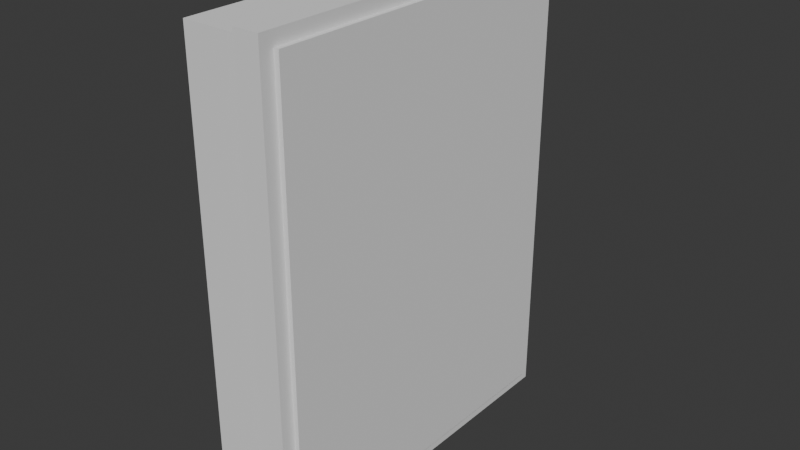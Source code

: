 # Source: electic_breaker_rigged_notexture_.blend  (saved by Blender 4.2.66; exported with 4.5.12 LTS)
import bpy
from mathutils import Matrix  # noqa: F401  (used for matrix-valued properties, if any)

bpy.ops.wm.read_factory_settings(use_empty=True)
scene = bpy.context.scene
scene.name = 'Scene'

# ---- collections
col_collection = bpy.data.collections.new('Collection'); scene.collection.children.link(col_collection)

# ---- world
world_world = bpy.data.worlds.new('World'); scene.world = world_world
world_world.use_nodes = True; world_world.node_tree.nodes.clear()
_N = world_world.node_tree.nodes; _L = world_world.node_tree.links
n0 = _N.new('ShaderNodeOutputWorld'); n0.name = 'World Output'; n0.location = (300, 300)
n1 = _N.new('ShaderNodeBackground'); n1.name = 'Background'; n1.location = (10, 300)
n1.inputs[0].default_value = (0.05088, 0.05088, 0.05088, 1.0)
_L.new(n1.outputs[0], n0.inputs[0])
n0.is_active_output = True
world_world.color = (0.05088, 0.05088, 0.05088)
world_world.sun_shadow_jitter_overblur = 0.0

# ---- meshes
me_cube_002 = bpy.data.meshes.new('Cube.002')
me_cube_002.from_pydata([(-0.04157, -0.5933, -0.7734), (-0.04157, -0.5933, 0.7734), (-0.04157, 0.5933, -0.7734), (-0.04157, 0.5933, 0.7734), (0.04157, -0.5488, -0.7289), (0.04157, -0.5488, 0.7289), (0.04157, 0.5488, -0.7289), (0.04157, 0.5488, 0.7289), (-0.04157, 0.5672, -0.7473), (-0.04157, -0.5672, -0.7473), (-0.04157, -0.5672, 0.7473), (-0.04157, 0.5672, 0.7473), (-0.04157, 0.5933, -0.7734), (-0.04157, -0.5933, -0.7734), (-0.04157, -0.5933, 0.7734), (-0.04157, 0.5933, 0.7734), (-0.2434, 0.5672, -0.7473), (-0.2434, -0.5672, -0.7473), (-0.2434, -0.5672, 0.7473), (-0.2434, 0.5672, 0.7473), (0.04157, 0.5933, 0.7734), (0.04157, 0.5933, -0.7734), (0.04157, -0.5933, -0.7734), (0.04157, -0.5933, 0.7734), (0.05822, 0.5488, 0.7289), (0.05822, 0.5488, -0.7289), (0.05822, -0.5488, -0.7289), (0.05822, -0.5488, 0.7289)], [], [(3, 2, 12, 15), (2, 3, 20, 21), (6, 7, 24, 25), (22, 23, 1, 0), (2, 21, 22, 0), (20, 3, 1, 23), (9, 10, 18, 17), (0, 1, 14, 13), (1, 3, 15, 14), (2, 0, 13, 12), (9, 8, 12, 13), (10, 9, 13, 14), (11, 10, 14, 15), (8, 11, 15, 12), (17, 18, 19, 16), (10, 11, 19, 18), (8, 9, 17, 16), (11, 8, 16, 19), (7, 6, 21, 20), (6, 4, 22, 21), (5, 7, 20, 23), (4, 5, 23, 22), (25, 24, 27, 26), (5, 4, 26, 27), (4, 6, 25, 26), (7, 5, 27, 24)])
_uv = me_cube_002.uv_layers.new(name='UVMap')
_uv.uv.foreach_set('vector', [0.0, 0.0, 0.0, 0.0, 0.0, 0.0, 0.0, 0.0, 0.375, 0.25, 0.625, 0.25, 0.625, 0.5, 0.375, 0.5, 0.3822, 0.5094, 0.6178, 0.5094, 0.6178, 0.5094, 0.3822, 0.5094, 0.375, 0.75, 0.625, 0.75, 0.625, 1.0, 0.375, 1.0, 0.125, 0.5, 0.375, 0.5, 0.375, 0.75, 0.125, 0.75, 0.625, 0.5, 0.875, 0.5, 0.875, 0.75, 0.625, 0.75, 0.3792, 0.005501, 0.6208, 0.005501, 0.6208, 0.005501, 0.3792, 0.005501, 0.0, 0.0, 0.0, 0.0, 0.0, 0.0, 0.0, 0.0, 0.875, 0.75, 0.875, 0.5, 0.875, 0.5, 0.875, 0.75, 0.125, 0.5, 0.125, 0.75, 0.125, 0.75, 0.125, 0.5, 0.3792, 0.005501, 0.3792, 0.2445, 0.375, 0.25, 0.375, 0.0, 0.6208, 0.005501, 0.3792, 0.005501, 0.375, 0.0, 0.625, 0.0, 0.6208, 0.2445, 0.6208, 0.005501, 0.625, 0.0, 0.625, 0.25, 0.3792, 0.2445, 0.6208, 0.2445, 0.625, 0.25, 0.375, 0.25, 0.3792, 0.005501, 0.6208, 0.005501, 0.6208, 0.2445, 0.3792, 0.2445, 0.6208, 0.005501, 0.6208, 0.2445, 0.6208, 0.2445, 0.6208, 0.005501, 0.3792, 0.2445, 0.3792, 0.005501, 0.3792, 0.005501, 0.3792, 0.2445, 0.6208, 0.2445, 0.3792, 0.2445, 0.3792, 0.2445, 0.6208, 0.2445, 0.6178, 0.5094, 0.3822, 0.5094, 0.375, 0.5, 0.625, 0.5, 0.3822, 0.5094, 0.3822, 0.7406, 0.375, 0.75, 0.375, 0.5, 0.6178, 0.7406, 0.6178, 0.5094, 0.625, 0.5, 0.625, 0.75, 0.3822, 0.7406, 0.6178, 0.7406, 0.625, 0.75, 0.375, 0.75, 0.3822, 0.5094, 0.6178, 0.5094, 0.6178, 0.7406, 0.3822, 0.7406, 0.6178, 0.7406, 0.3822, 0.7406, 0.3822, 0.7406, 0.6178, 0.7406, 0.3822, 0.7406, 0.3822, 0.5094, 0.3822, 0.5094, 0.3822, 0.7406, 0.6178, 0.5094, 0.6178, 0.7406, 0.6178, 0.7406, 0.6178, 0.5094])
me_cube_002.update()
me_cube_003 = bpy.data.meshes.new('Cube.003')
me_cube_003.from_pydata([(0.06932, -0.1518, -0.0002696), (0.0566, -0.1329, -0.0002696), (0.06798, -0.1518, -0.01385), (0.0555, -0.1329, -0.01137), (0.06402, -0.1518, -0.02692), (0.05226, -0.1329, -0.02205), (0.05759, -0.1518, -0.03896), (0.04701, -0.1329, -0.03189), (0.04893, -0.1518, -0.04951), (0.03993, -0.1329, -0.04051), (0.03837, -0.1518, -0.05817), (0.0313, -0.1329, -0.04759), (0.02634, -0.1518, -0.0646), (0.02147, -0.1329, -0.05285), (0.01327, -0.1518, -0.06857), (0.01079, -0.1329, -0.05609), (-0.0003129, -0.1518, -0.0699), (-0.0003129, -0.1329, -0.05718), (-0.0139, -0.1518, -0.06857), (-0.01142, -0.1329, -0.05609), (-0.02696, -0.1518, -0.0646), (-0.02209, -0.1329, -0.05285), (-0.039, -0.1518, -0.05817), (-0.03193, -0.1329, -0.04759), (-0.04955, -0.1518, -0.04951), (-0.04055, -0.1329, -0.04051), (-0.05821, -0.1518, -0.03896), (-0.04763, -0.1329, -0.03189), (-0.06465, -0.1518, -0.02692), (-0.05289, -0.1329, -0.02205), (-0.06861, -0.1518, -0.01385), (-0.05613, -0.1329, -0.01137), (-0.06995, -0.1518, -0.0002696), (-0.05722, -0.1329, -0.0002696), (-0.06861, -0.1518, 0.01332), (-0.05613, -0.1329, 0.01083), (-0.06465, -0.1518, 0.02638), (-0.05289, -0.1329, 0.02151), (-0.05821, -0.1518, 0.03842), (-0.04763, -0.1329, 0.03135), (-0.04955, -0.1518, 0.04897), (-0.04055, -0.1329, 0.03997), (-0.039, -0.1518, 0.05763), (-0.03193, -0.1329, 0.04705), (-0.02696, -0.1518, 0.06406), (-0.02209, -0.1329, 0.05231), (-0.0139, -0.1518, 0.06803), (-0.01142, -0.1329, 0.05555), (-0.0003129, -0.1518, 0.06937), (-0.0003129, -0.1329, 0.05664), (0.01327, -0.1518, 0.06803), (0.01079, -0.1329, 0.05555), (0.02634, -0.1518, 0.06406), (0.02147, -0.1329, 0.05231), (0.03837, -0.1518, 0.05763), (0.0313, -0.1329, 0.04705), (0.04893, -0.1518, 0.04897), (0.03993, -0.1329, 0.03997), (0.05759, -0.1518, 0.03842), (0.04701, -0.1329, 0.03135), (0.06402, -0.1518, 0.02638), (0.05226, -0.1329, 0.02151), (0.06798, -0.1518, 0.01332), (0.0555, -0.1329, 0.01083), (0.06798, -0.1329, -0.01385), (0.06932, -0.1329, -0.0002696), (0.06402, -0.1329, -0.02692), (0.05759, -0.1329, -0.03896), (0.04893, -0.1329, -0.04951), (0.03837, -0.1329, -0.05817), (0.02634, -0.1329, -0.0646), (0.01327, -0.1329, -0.06857), (-0.0003129, -0.1329, -0.0699), (-0.0139, -0.1329, -0.06857), (-0.02696, -0.1329, -0.0646), (-0.039, -0.1329, -0.05817), (-0.04955, -0.1329, -0.04951), (-0.05821, -0.1329, -0.03896), (-0.06465, -0.1329, -0.02692), (-0.06861, -0.1329, -0.01385), (-0.06995, -0.1329, -0.0002696), (-0.06861, -0.1329, 0.01332), (-0.06465, -0.1329, 0.02638), (-0.05821, -0.1329, 0.03842), (-0.04955, -0.1329, 0.04897), (-0.039, -0.1329, 0.05763), (-0.02696, -0.1329, 0.06406), (-0.0139, -0.1329, 0.06803), (-0.0003129, -0.1329, 0.06937), (0.01327, -0.1329, 0.06803), (0.02634, -0.1329, 0.06406), (0.03837, -0.1329, 0.05763), (0.04893, -0.1329, 0.04897), (0.05759, -0.1329, 0.03842), (0.06402, -0.1329, 0.02638), (0.06798, -0.1329, 0.01332), (0.05175, -0.1049, -0.01063), (0.05277, -0.1049, -0.0002696), (0.04873, -0.1049, -0.02058), (0.04382, -0.1049, -0.02976), (0.03722, -0.1049, -0.0378), (0.02918, -0.1049, -0.04441), (0.02, -0.1049, -0.04931), (0.01004, -0.1049, -0.05233), (-0.0003129, -0.1049, -0.05335), (-0.01067, -0.1049, -0.05233), (-0.02063, -0.1049, -0.04931), (-0.0298, -0.1049, -0.04441), (-0.03785, -0.1049, -0.0378), (-0.04445, -0.1049, -0.02976), (-0.04935, -0.1049, -0.02058), (-0.05237, -0.1049, -0.01063), (-0.05339, -0.1049, -0.0002696), (-0.05237, -0.1049, 0.01009), (-0.04935, -0.1049, 0.02004), (-0.04445, -0.1049, 0.02922), (-0.03785, -0.1049, 0.03726), (-0.0298, -0.1049, 0.04387), (-0.02063, -0.1049, 0.04877), (-0.01067, -0.1049, 0.05179), (-0.0003129, -0.1049, 0.05281), (0.01004, -0.1049, 0.05179), (0.02, -0.1049, 0.04877), (0.02918, -0.1049, 0.04387), (0.03722, -0.1049, 0.03726), (0.04382, -0.1049, 0.02922), (0.04873, -0.1049, 0.02004), (0.05175, -0.1049, 0.01009), (0.0555, -0.1049, -0.01137), (0.0566, -0.1049, -0.0002696), (0.05226, -0.1049, -0.02205), (0.04701, -0.1049, -0.03189), (0.03993, -0.1049, -0.04051), (0.0313, -0.1049, -0.04759), (0.02147, -0.1049, -0.05285), (0.01079, -0.1049, -0.05609), (-0.0003129, -0.1049, -0.05718), (-0.01142, -0.1049, -0.05609), (-0.02209, -0.1049, -0.05285), (-0.03193, -0.1049, -0.04759), (-0.04055, -0.1049, -0.04051), (-0.04763, -0.1049, -0.03189), (-0.05289, -0.1049, -0.02205), (-0.05613, -0.1049, -0.01137), (-0.05722, -0.1049, -0.0002696), (-0.05613, -0.1049, 0.01083), (-0.05289, -0.1049, 0.02151), (-0.04763, -0.1049, 0.03135), (-0.04055, -0.1049, 0.03997), (-0.03193, -0.1049, 0.04705), (-0.02209, -0.1049, 0.05231), (-0.01142, -0.1049, 0.05555), (-0.0003129, -0.1049, 0.05664), (0.01079, -0.1049, 0.05555), (0.02147, -0.1049, 0.05231), (0.0313, -0.1049, 0.04705), (0.03993, -0.1049, 0.03997), (0.04701, -0.1049, 0.03135), (0.05226, -0.1049, 0.02151), (0.0555, -0.1049, 0.01083), (0.01457, -6.557e-07, -0.003229), (0.01486, -6.557e-07, -0.0002696), (0.0137, -6.557e-07, -0.006076), (0.0123, -6.557e-07, -0.008698), (0.01042, -6.557e-07, -0.011), (0.008116, -6.557e-07, -0.01288), (0.005493, -6.557e-07, -0.01429), (0.002647, -6.557e-07, -0.01515), (-0.0003129, -6.557e-07, -0.01544), (-0.003273, -6.557e-07, -0.01515), (-0.006119, -6.557e-07, -0.01429), (-0.008742, -6.557e-07, -0.01288), (-0.01104, -6.557e-07, -0.011), (-0.01293, -6.557e-07, -0.008698), (-0.01433, -6.557e-07, -0.006076), (-0.01519, -6.557e-07, -0.003229), (-0.01548, -6.557e-07, -0.0002696), (-0.01519, -6.557e-07, 0.00269), (-0.01433, -6.557e-07, 0.005536), (-0.01293, -6.557e-07, 0.008159), (-0.01104, -6.557e-07, 0.01046), (-0.008742, -6.557e-07, 0.01235), (-0.006119, -6.557e-07, 0.01375), (-0.003273, -6.557e-07, 0.01461), (-0.0003129, -6.557e-07, 0.0149), (0.002647, -6.557e-07, 0.01461), (0.005493, -6.557e-07, 0.01375), (0.008116, -6.557e-07, 0.01235), (0.01042, -6.557e-07, 0.01046), (0.0123, -6.557e-07, 0.008159), (0.0137, -6.557e-07, 0.005536), (0.01457, -6.557e-07, 0.00269), (0.05175, -0.03082, -0.01063), (0.05277, -0.03082, -0.0002696), (0.04873, -0.03082, -0.02058), (0.04382, -0.03082, -0.02976), (0.03722, -0.03082, -0.0378), (0.02918, -0.03082, -0.04441), (0.02, -0.03082, -0.04931), (0.01004, -0.03082, -0.05233), (-0.0003129, -0.03082, -0.05335), (-0.01067, -0.03082, -0.05233), (-0.02063, -0.03082, -0.04931), (-0.0298, -0.03082, -0.04441), (-0.03785, -0.03082, -0.0378), (-0.04445, -0.03082, -0.02976), (-0.04935, -0.03082, -0.02058), (-0.05237, -0.03082, -0.01063), (-0.05339, -0.03082, -0.0002696), (-0.05237, -0.03082, 0.01009), (-0.04935, -0.03082, 0.02004), (-0.04445, -0.03082, 0.02922), (-0.03785, -0.03082, 0.03726), (-0.0298, -0.03082, 0.04387), (-0.02063, -0.03082, 0.04877), (-0.01067, -0.03082, 0.05179), (-0.0003129, -0.03082, 0.05281), (0.01004, -0.03082, 0.05179), (0.02, -0.03082, 0.04877), (0.02918, -0.03082, 0.04387), (0.03722, -0.03082, 0.03726), (0.04382, -0.03082, 0.02922), (0.04873, -0.03082, 0.02004), (0.05175, -0.03082, 0.01009), (-0.0001227, -0.08929, 0.06552), (-0.0001227, -0.08929, 0.02698), (-0.003883, -0.08892, 0.06552), (-0.003883, -0.08892, 0.02698), (-0.007498, -0.08782, 0.06552), (-0.007498, -0.08782, 0.02698), (-0.01083, -0.08604, 0.06552), (-0.01083, -0.08604, 0.02698), (-0.01375, -0.08365, 0.06552), (-0.01375, -0.08365, 0.02698), (-0.01615, -0.08073, 0.06552), (-0.01615, -0.08073, 0.02698), (-0.01793, -0.07739, 0.06552), (-0.01793, -0.07739, 0.02698), (-0.01903, -0.07378, 0.06552), (-0.01903, -0.07378, 0.02698), (-0.0194, -0.07002, 0.06552), (-0.0194, -0.07002, 0.02698), (-0.01903, -0.06626, 0.06552), (-0.01903, -0.06626, 0.02698), (-0.01793, -0.06264, 0.06552), (-0.01793, -0.06264, 0.02698), (-0.01615, -0.05931, 0.06552), (-0.01615, -0.05931, 0.02698), (-0.01375, -0.05639, 0.06552), (-0.01375, -0.05639, 0.02698), (-0.01083, -0.05399, 0.06552), (-0.01083, -0.05399, 0.02698), (-0.007498, -0.05221, 0.06552), (-0.007498, -0.05221, 0.02698), (-0.003883, -0.05111, 0.06552), (-0.003883, -0.05111, 0.02698), (-0.0001227, -0.05074, 0.06552), (-0.0001227, -0.05074, 0.02698), (0.003637, -0.05111, 0.06552), (0.003637, -0.05111, 0.02698), (0.007253, -0.05221, 0.06552), (0.007253, -0.05221, 0.02698), (0.01058, -0.05399, 0.06552), (0.01058, -0.05399, 0.02698), (0.01351, -0.05639, 0.06552), (0.01351, -0.05639, 0.02698), (0.0159, -0.05931, 0.06552), (0.0159, -0.05931, 0.02698), (0.01768, -0.06264, 0.06552), (0.01768, -0.06264, 0.02698), (0.01878, -0.06626, 0.06552), (0.01878, -0.06626, 0.02698), (0.01915, -0.07002, 0.06552), (0.01915, -0.07002, 0.02698), (0.01878, -0.07378, 0.06552), (0.01878, -0.07378, 0.02698), (0.01768, -0.07739, 0.06552), (0.01768, -0.07739, 0.02698), (0.0159, -0.08073, 0.06552), (0.0159, -0.08073, 0.02698), (0.01351, -0.08365, 0.06552), (0.01351, -0.08365, 0.02698), (0.01058, -0.08604, 0.06552), (0.01058, -0.08604, 0.02698), (0.007253, -0.08782, 0.06552), (0.007253, -0.08782, 0.02698), (0.003637, -0.08892, 0.06552), (0.003637, -0.08892, 0.02698), (-0.0001227, -0.08929, 0.06552), (-0.003883, -0.08892, 0.06552), (-0.007498, -0.08782, 0.06552), (-0.01083, -0.08604, 0.06552), (-0.01375, -0.08365, 0.06552), (-0.01615, -0.08073, 0.06552), (-0.01793, -0.07739, 0.06552), (-0.01903, -0.07378, 0.06552), (-0.0194, -0.07002, 0.06552), (-0.01903, -0.06626, 0.06552), (-0.01793, -0.06264, 0.06552), (-0.01615, -0.05931, 0.06552), (-0.01375, -0.05639, 0.06552), (-0.01083, -0.05399, 0.06552), (-0.007498, -0.05221, 0.06552), (-0.003883, -0.05111, 0.06552), (-0.0001227, -0.05074, 0.06552), (0.003637, -0.05111, 0.06552), (0.007253, -0.05221, 0.06552), (0.01058, -0.05399, 0.06552), (0.01351, -0.05639, 0.06552), (0.0159, -0.05931, 0.06552), (0.01768, -0.06264, 0.06552), (0.01878, -0.06626, 0.06552), (0.01915, -0.07002, 0.06552), (0.01878, -0.07378, 0.06552), (0.01768, -0.07739, 0.06552), (0.0159, -0.08073, 0.06552), (0.01351, -0.08365, 0.06552), (0.01058, -0.08604, 0.06552), (0.007253, -0.08782, 0.06552), (0.003637, -0.08892, 0.06552), (-0.0001227, -0.08929, 0.06552), (-0.003883, -0.08892, 0.06552), (-0.007498, -0.08782, 0.06552), (-0.01083, -0.08604, 0.06552), (-0.01375, -0.08365, 0.06552), (-0.01615, -0.08073, 0.06552), (-0.01793, -0.07739, 0.06552), (-0.01903, -0.07378, 0.06552), (-0.0194, -0.07002, 0.06552), (-0.01903, -0.06626, 0.06552), (-0.01793, -0.06264, 0.06552), (-0.01615, -0.05931, 0.06552), (-0.01375, -0.05639, 0.06552), (-0.01083, -0.05399, 0.06552), (-0.007498, -0.05221, 0.06552), (-0.003883, -0.05111, 0.06552), (-0.0001227, -0.05074, 0.06552), (0.003637, -0.05111, 0.06552), (0.007253, -0.05221, 0.06552), (0.01058, -0.05399, 0.06552), (0.01351, -0.05639, 0.06552), (0.0159, -0.05931, 0.06552), (0.01768, -0.06264, 0.06552), (0.01878, -0.06626, 0.06552), (0.01915, -0.07002, 0.06552), (0.01878, -0.07378, 0.06552), (0.01768, -0.07739, 0.06552), (0.0159, -0.08073, 0.06552), (0.01351, -0.08365, 0.06552), (0.01058, -0.08604, 0.06552), (0.007253, -0.08782, 0.06552), (0.003637, -0.08892, 0.06552), (-0.0001227, -0.08929, 0.06552), (-0.003883, -0.08892, 0.06552), (-0.003883, -0.08892, 0.02698), (-0.0001227, -0.08929, 0.02698), (-0.007498, -0.08782, 0.06552), (-0.007498, -0.08782, 0.02698), (-0.01083, -0.08604, 0.06552), (-0.01083, -0.08604, 0.02698), (-0.01375, -0.08365, 0.06552), (-0.01375, -0.08365, 0.02698), (-0.01615, -0.08073, 0.06552), (-0.01615, -0.08073, 0.02698), (-0.01793, -0.07739, 0.06552), (-0.01793, -0.07739, 0.02698), (-0.01903, -0.07378, 0.06552), (-0.01903, -0.07378, 0.02698), (-0.0194, -0.07002, 0.06552), (-0.0194, -0.07002, 0.02698), (-0.01903, -0.06626, 0.06552), (-0.01903, -0.06626, 0.02698), (-0.01793, -0.06264, 0.06552), (-0.01793, -0.06264, 0.02698), (-0.01615, -0.05931, 0.06552), (-0.01615, -0.05931, 0.02698), (-0.01375, -0.05639, 0.06552), (-0.01375, -0.05639, 0.02698), (-0.01083, -0.05399, 0.06552), (-0.01083, -0.05399, 0.02698), (-0.007498, -0.05221, 0.06552), (-0.007498, -0.05221, 0.02698), (-0.003883, -0.05111, 0.06552), (-0.003883, -0.05111, 0.02698), (-0.0001227, -0.05074, 0.06552), (-0.0001227, -0.05074, 0.02698), (0.003637, -0.05111, 0.06552), (0.003637, -0.05111, 0.02698), (0.007253, -0.05221, 0.06552), (0.007253, -0.05221, 0.02698), (0.01058, -0.05399, 0.06552), (0.01058, -0.05399, 0.02698), (0.01351, -0.05639, 0.06552), (0.01351, -0.05639, 0.02698), (0.0159, -0.05931, 0.06552), (0.0159, -0.05931, 0.02698), (0.01768, -0.06264, 0.06552), (0.01768, -0.06264, 0.02698), (0.01878, -0.06626, 0.06552), (0.01878, -0.06626, 0.02698), (0.01915, -0.07002, 0.06552), (0.01915, -0.07002, 0.02698), (0.01878, -0.07378, 0.06552), (0.01878, -0.07378, 0.02698), (0.01768, -0.07739, 0.06552), (0.01768, -0.07739, 0.02698), (0.0159, -0.08073, 0.06552), (0.0159, -0.08073, 0.02698), (0.01351, -0.08365, 0.06552), (0.01351, -0.08365, 0.02698), (0.01058, -0.08604, 0.06552), (0.01058, -0.08604, 0.02698), (0.007253, -0.08782, 0.06552), (0.007253, -0.08782, 0.02698), (0.003637, -0.08892, 0.06552), (0.003637, -0.08892, 0.02698), (-0.0001227, -0.08929, 0.06552), (-0.003883, -0.08892, 0.06552), (-0.007498, -0.08782, 0.06552), (-0.01083, -0.08604, 0.06552), (-0.01375, -0.08365, 0.06552), (-0.01615, -0.08073, 0.06552), (-0.01793, -0.07739, 0.06552), (-0.01903, -0.07378, 0.06552), (-0.0194, -0.07002, 0.06552), (-0.01903, -0.06626, 0.06552), (-0.01793, -0.06264, 0.06552), (-0.01615, -0.05931, 0.06552), (-0.01375, -0.05639, 0.06552), (-0.01083, -0.05399, 0.06552), (-0.007498, -0.05221, 0.06552), (-0.003883, -0.05111, 0.06552), (-0.0001227, -0.05074, 0.06552), (0.003637, -0.05111, 0.06552), (0.007253, -0.05221, 0.06552), (0.01058, -0.05399, 0.06552), (0.01351, -0.05639, 0.06552), (0.0159, -0.05931, 0.06552), (0.01768, -0.06264, 0.06552), (0.01878, -0.06626, 0.06552), (0.01915, -0.07002, 0.06552), (0.01878, -0.07378, 0.06552), (0.01768, -0.07739, 0.06552), (0.0159, -0.08073, 0.06552), (0.01351, -0.08365, 0.06552), (0.01058, -0.08604, 0.06552), (0.007253, -0.08782, 0.06552), (0.003637, -0.08892, 0.06552), (-0.0001227, -0.08929, 0.06552), (-0.003883, -0.08892, 0.06552), (-0.007498, -0.08782, 0.06552), (-0.01083, -0.08604, 0.06552), (-0.01375, -0.08365, 0.06552), (-0.01615, -0.08073, 0.06552), (-0.01793, -0.07739, 0.06552), (-0.01903, -0.07378, 0.06552), (-0.0194, -0.07002, 0.06552), (-0.01903, -0.06626, 0.06552), (-0.01793, -0.06264, 0.06552), (-0.01615, -0.05931, 0.06552), (-0.01375, -0.05639, 0.06552), (-0.01083, -0.05399, 0.06552), (-0.007498, -0.05221, 0.06552), (-0.003883, -0.05111, 0.06552), (-0.0001227, -0.05074, 0.06552), (0.003637, -0.05111, 0.06552), (0.007253, -0.05221, 0.06552), (0.01058, -0.05399, 0.06552), (0.01351, -0.05639, 0.06552), (0.0159, -0.05931, 0.06552), (0.01768, -0.06264, 0.06552), (0.01878, -0.06626, 0.06552), (0.01915, -0.07002, 0.06552), (0.01878, -0.07378, 0.06552), (0.01768, -0.07739, 0.06552), (0.0159, -0.08073, 0.06552), (0.01351, -0.08365, 0.06552), (0.01058, -0.08604, 0.06552), (0.007253, -0.08782, 0.06552), (0.003637, -0.08892, 0.06552), (-0.0001227, -0.08929, 0.06552), (-0.003883, -0.08892, 0.06552), (-0.007498, -0.08782, 0.06552), (-0.01083, -0.08604, 0.06552), (-0.01375, -0.08365, 0.06552), (-0.01615, -0.08073, 0.06552), (-0.01793, -0.07739, 0.06552), (-0.01903, -0.07378, 0.06552), (-0.0194, -0.07002, 0.06552), (-0.01903, -0.06626, 0.06552), (-0.01793, -0.06264, 0.06552), (-0.01615, -0.05931, 0.06552), (-0.01375, -0.05639, 0.06552), (-0.01083, -0.05399, 0.06552), (-0.007498, -0.05221, 0.06552), (-0.003883, -0.05111, 0.06552), (-0.0001227, -0.05074, 0.06552), (0.003637, -0.05111, 0.06552), (0.007253, -0.05221, 0.06552), (0.01058, -0.05399, 0.06552), (0.01351, -0.05639, 0.06552), (0.0159, -0.05931, 0.06552), (0.01768, -0.06264, 0.06552), (0.01878, -0.06626, 0.06552), (0.01915, -0.07002, 0.06552), (0.01878, -0.07378, 0.06552), (0.01768, -0.07739, 0.06552), (0.0159, -0.08073, 0.06552), (0.01351, -0.08365, 0.06552), (0.01058, -0.08604, 0.06552), (0.007253, -0.08782, 0.06552), (0.003637, -0.08892, 0.06552), (-0.0001208, -0.09824, 0.9264), (-0.005627, -0.0977, 0.9264), (-0.01092, -0.09609, 0.9264), (-0.0158, -0.09349, 0.9264), (-0.02008, -0.08998, 0.9264), (-0.02359, -0.0857, 0.9264), (-0.0262, -0.08082, 0.9264), (-0.0278, -0.07552, 0.9264), (-0.02835, -0.07002, 0.9264), (-0.0278, -0.06451, 0.9264), (-0.0262, -0.05922, 0.9264), (-0.02359, -0.05434, 0.9264), (-0.02008, -0.05006, 0.9264), (-0.0158, -0.04655, 0.9264), (-0.01092, -0.04394, 0.9264), (-0.005627, -0.04233, 0.9264), (-0.0001208, -0.04179, 0.9264), (0.005386, -0.04233, 0.9264), (0.01068, -0.04394, 0.9264), (0.01556, -0.04655, 0.9264), (0.01984, -0.05006, 0.9264), (0.02335, -0.05434, 0.9264), (0.02596, -0.05922, 0.9264), (0.02756, -0.06451, 0.9264), (0.0281, -0.07002, 0.9264), (0.02756, -0.07552, 0.9264), (0.02596, -0.08082, 0.9264), (0.02335, -0.0857, 0.9264), (0.01984, -0.08998, 0.9264), (0.01556, -0.09349, 0.9264), (0.01068, -0.09609, 0.9264), (0.005386, -0.0977, 0.9264), (-0.0001208, -0.08929, 0.9264), (-0.003881, -0.08892, 0.9264), (-0.007496, -0.08782, 0.9264), (-0.01083, -0.08604, 0.9264), (-0.01375, -0.08365, 0.9264), (-0.01615, -0.08073, 0.9264), (-0.01793, -0.07739, 0.9264), (-0.01902, -0.07378, 0.9264), (-0.01939, -0.07002, 0.9264), (-0.01902, -0.06626, 0.9264), (-0.01793, -0.06264, 0.9264), (-0.01615, -0.05931, 0.9264), (-0.01375, -0.05639, 0.9264), (-0.01083, -0.05399, 0.9264), (-0.007496, -0.05221, 0.9264), (-0.003881, -0.05111, 0.9264), (-0.0001208, -0.05074, 0.9264), (0.003639, -0.05111, 0.9264), (0.007255, -0.05221, 0.9264), (0.01059, -0.05399, 0.9264), (0.01351, -0.05639, 0.9264), (0.0159, -0.05931, 0.9264), (0.01768, -0.06264, 0.9264), (0.01878, -0.06626, 0.9264), (0.01915, -0.07002, 0.9264), (0.01878, -0.07378, 0.9264), (0.01768, -0.07739, 0.9264), (0.0159, -0.08073, 0.9264), (0.01351, -0.08365, 0.9264), (0.01059, -0.08604, 0.9264), (0.007255, -0.08782, 0.9264), (0.003639, -0.08892, 0.9264), (-0.0001208, -0.09824, 0.9264), (-0.005627, -0.0977, 0.9264), (-0.01092, -0.09609, 0.9264), (-0.0158, -0.09349, 0.9264), (-0.02008, -0.08998, 0.9264), (-0.02359, -0.0857, 0.9264), (-0.0262, -0.08082, 0.9264), (-0.0278, -0.07552, 0.9264), (-0.02835, -0.07002, 0.9264), (-0.0278, -0.06451, 0.9264), (-0.0262, -0.05922, 0.9264), (-0.02359, -0.05434, 0.9264), (-0.02008, -0.05006, 0.9264), (-0.0158, -0.04655, 0.9264), (-0.01092, -0.04394, 0.9264), (-0.005627, -0.04233, 0.9264), (-0.0001208, -0.04179, 0.9264), (0.005386, -0.04233, 0.9264), (0.01068, -0.04394, 0.9264), (0.01556, -0.04655, 0.9264), (0.01984, -0.05006, 0.9264), (0.02335, -0.05434, 0.9264), (0.02596, -0.05922, 0.9264), (0.02756, -0.06451, 0.9264), (0.0281, -0.07002, 0.9264), (0.02756, -0.07552, 0.9264), (0.02596, -0.08082, 0.9264), (0.02335, -0.0857, 0.9264), (0.01984, -0.08998, 0.9264), (0.01556, -0.09349, 0.9264), (0.01068, -0.09609, 0.9264), (0.005386, -0.0977, 0.9264), (-0.0001209, -0.09824, 1.113), (-0.005627, -0.0977, 1.113), (-0.01092, -0.09609, 1.113), (-0.0158, -0.09349, 1.113), (-0.02008, -0.08998, 1.113), (-0.02359, -0.0857, 1.113), (-0.0262, -0.08082, 1.113), (-0.0278, -0.07552, 1.113), (-0.02835, -0.07002, 1.113), (-0.0278, -0.06451, 1.113), (-0.0262, -0.05922, 1.113), (-0.02359, -0.05434, 1.113), (-0.02008, -0.05006, 1.113), (-0.0158, -0.04655, 1.113), (-0.01092, -0.04394, 1.113), (-0.005627, -0.04233, 1.113), (-0.0001209, -0.04179, 1.113), (0.005386, -0.04233, 1.113), (0.01068, -0.04394, 1.113), (0.01556, -0.04655, 1.113), (0.01984, -0.05006, 1.113), (0.02335, -0.05434, 1.113), (0.02596, -0.05922, 1.113), (0.02756, -0.06451, 1.113), (0.0281, -0.07002, 1.113), (0.02756, -0.07552, 1.113), (0.02596, -0.08082, 1.113), (0.02335, -0.0857, 1.113), (0.01984, -0.08998, 1.113), (0.01556, -0.09349, 1.113), (0.01068, -0.09609, 1.113), (0.005386, -0.0977, 1.113)], [], [(0, 65, 64, 2), (2, 64, 66, 4), (4, 66, 67, 6), (6, 67, 68, 8), (8, 68, 69, 10), (10, 69, 70, 12), (12, 70, 71, 14), (14, 71, 72, 16), (16, 72, 73, 18), (18, 73, 74, 20), (20, 74, 75, 22), (22, 75, 76, 24), (24, 76, 77, 26), (26, 77, 78, 28), (28, 78, 79, 30), (30, 79, 80, 32), (32, 80, 81, 34), (34, 81, 82, 36), (36, 82, 83, 38), (38, 83, 84, 40), (40, 84, 85, 42), (42, 85, 86, 44), (44, 86, 87, 46), (46, 87, 88, 48), (48, 88, 89, 50), (50, 89, 90, 52), (52, 90, 91, 54), (54, 91, 92, 56), (56, 92, 93, 58), (58, 93, 94, 60), (43, 41, 148, 149), (60, 94, 95, 62), (62, 95, 65, 0), (0, 2, 4, 6, 8, 10, 12, 14, 16, 18, 20, 22, 24, 26, 28, 30, 32, 34, 36, 38, 40, 42, 44, 46, 48, 50, 52, 54, 56, 58, 60, 62), (1, 3, 64, 65), (3, 5, 66, 64), (5, 7, 67, 66), (7, 9, 68, 67), (9, 11, 69, 68), (11, 13, 70, 69), (13, 15, 71, 70), (15, 17, 72, 71), (17, 19, 73, 72), (19, 21, 74, 73), (21, 23, 75, 74), (23, 25, 76, 75), (25, 27, 77, 76), (27, 29, 78, 77), (29, 31, 79, 78), (31, 33, 80, 79), (33, 35, 81, 80), (35, 37, 82, 81), (37, 39, 83, 82), (39, 41, 84, 83), (41, 43, 85, 84), (43, 45, 86, 85), (45, 47, 87, 86), (47, 49, 88, 87), (49, 51, 89, 88), (51, 53, 90, 89), (53, 55, 91, 90), (55, 57, 92, 91), (57, 59, 93, 92), (59, 61, 94, 93), (61, 63, 95, 94), (63, 1, 65, 95), (102, 101, 197, 198), (17, 15, 135, 136), (45, 43, 149, 150), (19, 17, 136, 137), (47, 45, 150, 151), (21, 19, 137, 138), (49, 47, 151, 152), (23, 21, 138, 139), (51, 49, 152, 153), (25, 23, 139, 140), (53, 51, 153, 154), (27, 25, 140, 141), (55, 53, 154, 155), (29, 27, 141, 142), (3, 1, 129, 128), (57, 55, 155, 156), (31, 29, 142, 143), (5, 3, 128, 130), (59, 57, 156, 157), (33, 31, 143, 144), (7, 5, 130, 131), (61, 59, 157, 158), (35, 33, 144, 145), (9, 7, 131, 132), (63, 61, 158, 159), (37, 35, 145, 146), (11, 9, 132, 133), (1, 63, 159, 129), (39, 37, 146, 147), (13, 11, 133, 134), (41, 39, 147, 148), (15, 13, 134, 135), (97, 96, 128, 129), (96, 98, 130, 128), (98, 99, 131, 130), (99, 100, 132, 131), (100, 101, 133, 132), (101, 102, 134, 133), (102, 103, 135, 134), (103, 104, 136, 135), (104, 105, 137, 136), (105, 106, 138, 137), (106, 107, 139, 138), (107, 108, 140, 139), (108, 109, 141, 140), (109, 110, 142, 141), (110, 111, 143, 142), (111, 112, 144, 143), (112, 113, 145, 144), (113, 114, 146, 145), (114, 115, 147, 146), (115, 116, 148, 147), (116, 117, 149, 148), (117, 118, 150, 149), (118, 119, 151, 150), (119, 120, 152, 151), (120, 121, 153, 152), (121, 122, 154, 153), (122, 123, 155, 154), (123, 124, 156, 155), (124, 125, 157, 156), (125, 126, 158, 157), (126, 127, 159, 158), (127, 97, 129, 159), (160, 161, 191, 190, 189, 188, 187, 186, 185, 184, 183, 182, 181, 180, 179, 178, 177, 176, 175, 174, 173, 172, 171, 170, 169, 168, 167, 166, 165, 164, 163, 162), (116, 115, 211, 212), (103, 102, 198, 199), (117, 116, 212, 213), (104, 103, 199, 200), (118, 117, 213, 214), (105, 104, 200, 201), (119, 118, 214, 215), (106, 105, 201, 202), (120, 119, 215, 216), (107, 106, 202, 203), (121, 120, 216, 217), (108, 107, 203, 204), (122, 121, 217, 218), (109, 108, 204, 205), (123, 122, 218, 219), (110, 109, 205, 206), (96, 97, 193, 192), (124, 123, 219, 220), (111, 110, 206, 207), (98, 96, 192, 194), (125, 124, 220, 221), (112, 111, 207, 208), (99, 98, 194, 195), (126, 125, 221, 222), (113, 112, 208, 209), (100, 99, 195, 196), (127, 126, 222, 223), (114, 113, 209, 210), (101, 100, 196, 197), (97, 127, 223, 193), (115, 114, 210, 211), (161, 160, 192, 193), (160, 162, 194, 192), (162, 163, 195, 194), (163, 164, 196, 195), (164, 165, 197, 196), (165, 166, 198, 197), (166, 167, 199, 198), (167, 168, 200, 199), (168, 169, 201, 200), (169, 170, 202, 201), (170, 171, 203, 202), (171, 172, 204, 203), (172, 173, 205, 204), (173, 174, 206, 205), (174, 175, 207, 206), (175, 176, 208, 207), (176, 177, 209, 208), (177, 178, 210, 209), (178, 179, 211, 210), (179, 180, 212, 211), (180, 181, 213, 212), (181, 182, 214, 213), (182, 183, 215, 214), (183, 184, 216, 215), (184, 185, 217, 216), (185, 186, 218, 217), (186, 187, 219, 218), (187, 188, 220, 219), (188, 189, 221, 220), (189, 190, 222, 221), (190, 191, 223, 222), (191, 161, 193, 223), (224, 225, 227, 226), (226, 227, 229, 228), (228, 229, 231, 230), (230, 231, 233, 232), (232, 233, 235, 234), (234, 235, 237, 236), (236, 237, 239, 238), (238, 239, 241, 240), (240, 241, 243, 242), (242, 243, 245, 244), (244, 245, 247, 246), (246, 247, 249, 248), (248, 249, 251, 250), (250, 251, 253, 252), (252, 253, 255, 254), (254, 255, 257, 256), (256, 257, 259, 258), (258, 259, 261, 260), (260, 261, 263, 262), (262, 263, 265, 264), (264, 265, 267, 266), (266, 267, 269, 268), (268, 269, 271, 270), (270, 271, 273, 272), (272, 273, 275, 274), (274, 275, 277, 276), (276, 277, 279, 278), (278, 279, 281, 280), (280, 281, 283, 282), (282, 283, 285, 284), (227, 225, 287, 285, 283, 281, 279, 277, 275, 273, 271, 269, 267, 265, 263, 261, 259, 257, 255, 253, 251, 249, 247, 245, 243, 241, 239, 237, 235, 233, 231, 229), (284, 285, 287, 286), (286, 287, 225, 224), (284, 318, 317, 282), (297, 329, 328, 296), (268, 310, 309, 266), (252, 302, 301, 250), (226, 289, 288, 224), (236, 294, 293, 234), (274, 313, 312, 272), (258, 305, 304, 256), (242, 297, 296, 240), (280, 316, 315, 278), (264, 308, 307, 262), (248, 300, 299, 246), (232, 292, 291, 230), (286, 319, 318, 284), (270, 311, 310, 268), (254, 303, 302, 252), (238, 295, 294, 236), (276, 314, 313, 274), (260, 306, 305, 258), (244, 298, 297, 242), (228, 290, 289, 226), (282, 317, 316, 280), (266, 309, 308, 264), (250, 301, 300, 248), (224, 288, 319, 286), (234, 293, 292, 232), (272, 312, 311, 270), (256, 304, 303, 254), (240, 296, 295, 238), (278, 315, 314, 276), (262, 307, 306, 260), (246, 299, 298, 244), (230, 291, 290, 228), (331, 332, 492, 491), (311, 343, 342, 310), (298, 330, 329, 297), (312, 344, 343, 311), (299, 331, 330, 298), (313, 345, 344, 312), (300, 332, 331, 299), (314, 346, 345, 313), (301, 333, 332, 300), (315, 347, 346, 314), (302, 334, 333, 301), (289, 321, 320, 288), (316, 348, 347, 315), (303, 335, 334, 302), (290, 322, 321, 289), (317, 349, 348, 316), (304, 336, 335, 303), (291, 323, 322, 290), (318, 350, 349, 317), (305, 337, 336, 304), (292, 324, 323, 291), (319, 351, 350, 318), (306, 338, 337, 305), (293, 325, 324, 292), (288, 320, 351, 319), (307, 339, 338, 306), (294, 326, 325, 293), (308, 340, 339, 307), (295, 327, 326, 294), (309, 341, 340, 308), (296, 328, 327, 295), (310, 342, 341, 309), (352, 353, 354, 355), (353, 356, 357, 354), (356, 358, 359, 357), (358, 360, 361, 359), (360, 362, 363, 361), (362, 364, 365, 363), (364, 366, 367, 365), (366, 368, 369, 367), (368, 370, 371, 369), (370, 372, 373, 371), (372, 374, 375, 373), (374, 376, 377, 375), (376, 378, 379, 377), (378, 380, 381, 379), (380, 382, 383, 381), (382, 384, 385, 383), (384, 386, 387, 385), (386, 388, 389, 387), (388, 390, 391, 389), (390, 392, 393, 391), (392, 394, 395, 393), (394, 396, 397, 395), (396, 398, 399, 397), (398, 400, 401, 399), (400, 402, 403, 401), (402, 404, 405, 403), (404, 406, 407, 405), (406, 408, 409, 407), (408, 410, 411, 409), (410, 412, 413, 411), (354, 357, 359, 361, 363, 365, 367, 369, 371, 373, 375, 377, 379, 381, 383, 385, 387, 389, 391, 393, 395, 397, 399, 401, 403, 405, 407, 409, 411, 413, 415, 355), (412, 414, 415, 413), (414, 352, 355, 415), (412, 410, 445, 446), (425, 424, 456, 457), (396, 394, 437, 438), (380, 378, 429, 430), (353, 352, 416, 417), (364, 362, 421, 422), (402, 400, 440, 441), (386, 384, 432, 433), (370, 368, 424, 425), (408, 406, 443, 444), (392, 390, 435, 436), (376, 374, 427, 428), (360, 358, 419, 420), (414, 412, 446, 447), (398, 396, 438, 439), (382, 380, 430, 431), (366, 364, 422, 423), (404, 402, 441, 442), (388, 386, 433, 434), (372, 370, 425, 426), (356, 353, 417, 418), (410, 408, 444, 445), (394, 392, 436, 437), (378, 376, 428, 429), (352, 414, 447, 416), (362, 360, 420, 421), (400, 398, 439, 440), (384, 382, 431, 432), (368, 366, 423, 424), (406, 404, 442, 443), (390, 388, 434, 435), (374, 372, 426, 427), (358, 356, 418, 419), (448, 479, 478, 477, 476, 475, 474, 473, 472, 471, 470, 469, 468, 467, 466, 465, 464, 463, 462, 461, 460, 459, 458, 457, 456, 455, 454, 453, 452, 451, 450, 449), (439, 438, 470, 471), (426, 425, 457, 458), (440, 439, 471, 472), (427, 426, 458, 459), (441, 440, 472, 473), (428, 427, 459, 460), (442, 441, 473, 474), (429, 428, 460, 461), (443, 442, 474, 475), (430, 429, 461, 462), (417, 416, 448, 449), (444, 443, 475, 476), (431, 430, 462, 463), (418, 417, 449, 450), (445, 444, 476, 477), (432, 431, 463, 464), (419, 418, 450, 451), (446, 445, 477, 478), (433, 432, 464, 465), (420, 419, 451, 452), (447, 446, 478, 479), (434, 433, 465, 466), (421, 420, 452, 453), (416, 447, 479, 448), (435, 434, 466, 467), (422, 421, 453, 454), (436, 435, 467, 468), (423, 422, 454, 455), (437, 436, 468, 469), (424, 423, 455, 456), (438, 437, 469, 470), (498, 499, 563, 562), (345, 346, 506, 505), (332, 333, 493, 492), (346, 347, 507, 506), (333, 334, 494, 493), (320, 321, 481, 480), (347, 348, 508, 507), (334, 335, 495, 494), (321, 322, 482, 481), (348, 349, 509, 508), (335, 336, 496, 495), (322, 323, 483, 482), (349, 350, 510, 509), (336, 337, 497, 496), (323, 324, 484, 483), (350, 351, 511, 510), (337, 338, 498, 497), (324, 325, 485, 484), (351, 320, 480, 511), (338, 339, 499, 498), (325, 326, 486, 485), (339, 340, 500, 499), (326, 327, 487, 486), (340, 341, 501, 500), (327, 328, 488, 487), (341, 342, 502, 501), (328, 329, 489, 488), (342, 343, 503, 502), (329, 330, 490, 489), (343, 344, 504, 503), (330, 331, 491, 490), (344, 345, 505, 504), (532, 533, 597, 596), (485, 486, 550, 549), (499, 500, 564, 563), (486, 487, 551, 550), (500, 501, 565, 564), (487, 488, 552, 551), (501, 502, 566, 565), (488, 489, 553, 552), (502, 503, 567, 566), (489, 490, 554, 553), (503, 504, 568, 567), (490, 491, 555, 554), (504, 505, 569, 568), (491, 492, 556, 555), (505, 506, 570, 569), (492, 493, 557, 556), (506, 507, 571, 570), (493, 494, 558, 557), (480, 481, 545, 544), (507, 508, 572, 571), (494, 495, 559, 558), (481, 482, 546, 545), (508, 509, 573, 572), (495, 496, 560, 559), (482, 483, 547, 546), (509, 510, 574, 573), (496, 497, 561, 560), (483, 484, 548, 547), (510, 511, 575, 574), (497, 498, 562, 561), (484, 485, 549, 548), (511, 480, 544, 575), (513, 512, 544, 545), (514, 513, 545, 546), (515, 514, 546, 547), (516, 515, 547, 548), (517, 516, 548, 549), (518, 517, 549, 550), (519, 518, 550, 551), (520, 519, 551, 552), (521, 520, 552, 553), (522, 521, 553, 554), (523, 522, 554, 555), (524, 523, 555, 556), (525, 524, 556, 557), (526, 525, 557, 558), (527, 526, 558, 559), (528, 527, 559, 560), (529, 528, 560, 561), (530, 529, 561, 562), (531, 530, 562, 563), (532, 531, 563, 564), (533, 532, 564, 565), (534, 533, 565, 566), (535, 534, 566, 567), (536, 535, 567, 568), (537, 536, 568, 569), (538, 537, 569, 570), (539, 538, 570, 571), (540, 539, 571, 572), (541, 540, 572, 573), (542, 541, 573, 574), (543, 542, 574, 575), (512, 543, 575, 544), (599, 600, 632, 631), (519, 520, 584, 583), (533, 534, 598, 597), (520, 521, 585, 584), (534, 535, 599, 598), (521, 522, 586, 585), (535, 536, 600, 599), (522, 523, 587, 586), (536, 537, 601, 600), (523, 524, 588, 587), (537, 538, 602, 601), (524, 525, 589, 588), (538, 539, 603, 602), (525, 526, 590, 589), (512, 513, 577, 576), (539, 540, 604, 603), (526, 527, 591, 590), (513, 514, 578, 577), (540, 541, 605, 604), (527, 528, 592, 591), (514, 515, 579, 578), (541, 542, 606, 605), (528, 529, 593, 592), (515, 516, 580, 579), (542, 543, 607, 606), (529, 530, 594, 593), (516, 517, 581, 580), (543, 512, 576, 607), (530, 531, 595, 594), (517, 518, 582, 581), (531, 532, 596, 595), (518, 519, 583, 582), (608, 609, 610, 611, 612, 613, 614, 615, 616, 617, 618, 619, 620, 621, 622, 623, 624, 625, 626, 627, 628, 629, 630, 631, 632, 633, 634, 635, 636, 637, 638, 639), (586, 587, 619, 618), (600, 601, 633, 632), (587, 588, 620, 619), (601, 602, 634, 633), (588, 589, 621, 620), (602, 603, 635, 634), (589, 590, 622, 621), (576, 577, 609, 608), (603, 604, 636, 635), (590, 591, 623, 622), (577, 578, 610, 609), (604, 605, 637, 636), (591, 592, 624, 623), (578, 579, 611, 610), (605, 606, 638, 637), (592, 593, 625, 624), (579, 580, 612, 611), (606, 607, 639, 638), (593, 594, 626, 625), (580, 581, 613, 612), (607, 576, 608, 639), (594, 595, 627, 626), (581, 582, 614, 613), (595, 596, 628, 627), (582, 583, 615, 614), (596, 597, 629, 628), (583, 584, 616, 615), (597, 598, 630, 629), (584, 585, 617, 616), (598, 599, 631, 630), (585, 586, 618, 617)])
_uv = me_cube_003.uv_layers.new(name='UVMap')
_uv.uv.foreach_set('vector', [1.0, 0.5, 1.0, 1.0, 0.9688, 1.0, 0.9688, 0.5, 0.9688, 0.5, 0.9688, 1.0, 0.9375, 1.0, 0.9375, 0.5, 0.9375, 0.5, 0.9375, 1.0, 0.9062, 1.0, 0.9062, 0.5, 0.9062, 0.5, 0.9062, 1.0, 0.875, 1.0, 0.875, 0.5, 0.875, 0.5, 0.875, 1.0, 0.8438, 1.0, 0.8438, 0.5, 0.8438, 0.5, 0.8438, 1.0, 0.8125, 1.0, 0.8125, 0.5, 0.8125, 0.5, 0.8125, 1.0, 0.7812, 1.0, 0.7812, 0.5, 0.7812, 0.5, 0.7812, 1.0, 0.75, 1.0, 0.75, 0.5, 0.75, 0.5, 0.75, 1.0, 0.7188, 1.0, 0.7188, 0.5, 0.7188, 0.5, 0.7188, 1.0, 0.6875, 1.0, 0.6875, 0.5, 0.6875, 0.5, 0.6875, 1.0, 0.6562, 1.0, 0.6562, 0.5, 0.6562, 0.5, 0.6562, 1.0, 0.625, 1.0, 0.625, 0.5, 0.625, 0.5, 0.625, 1.0, 0.5938, 1.0, 0.5938, 0.5, 0.5938, 0.5, 0.5938, 1.0, 0.5625, 1.0, 0.5625, 0.5, 0.5625, 0.5, 0.5625, 1.0, 0.5312, 1.0, 0.5312, 0.5, 0.5312, 0.5, 0.5312, 1.0, 0.5, 1.0, 0.5, 0.5, 0.5, 0.5, 0.5, 1.0, 0.4688, 1.0, 0.4688, 0.5, 0.4688, 0.5, 0.4688, 1.0, 0.4375, 1.0, 0.4375, 0.5, 0.4375, 0.5, 0.4375, 1.0, 0.4062, 1.0, 0.4062, 0.5, 0.4062, 0.5, 0.4062, 1.0, 0.375, 1.0, 0.375, 0.5, 0.375, 0.5, 0.375, 1.0, 0.3438, 1.0, 0.3438, 0.5, 0.3438, 0.5, 0.3438, 1.0, 0.3125, 1.0, 0.3125, 0.5, 0.3125, 0.5, 0.3125, 1.0, 0.2812, 1.0, 0.2812, 0.5, 0.2812, 0.5, 0.2812, 1.0, 0.25, 1.0, 0.25, 0.5, 0.25, 0.5, 0.25, 1.0, 0.2188, 1.0, 0.2188, 0.5, 0.2188, 0.5, 0.2188, 1.0, 0.1875, 1.0, 0.1875, 0.5, 0.1875, 0.5, 0.1875, 1.0, 0.1562, 1.0, 0.1562, 0.5, 0.1562, 0.5, 0.1562, 1.0, 0.125, 1.0, 0.125, 0.5, 0.125, 0.5, 0.125, 1.0, 0.09375, 1.0, 0.09375, 0.5, 0.09375, 0.5, 0.09375, 1.0, 0.0625, 1.0, 0.0625, 0.5, 0.08691, 0.141, 0.1113, 0.1113, 0.1113, 0.1113, 0.08691, 0.141, 0.0625, 0.5, 0.0625, 1.0, 0.03125, 1.0, 0.03125, 0.5, 0.03125, 0.5, 0.03125, 1.0, 0.0, 1.0, 0.0, 0.5, 0.75, 0.49, 0.7968, 0.4854, 0.8418, 0.4717, 0.8833, 0.4496, 0.9197, 0.4197, 0.9496, 0.3833, 0.9717, 0.3418, 0.9854, 0.2968, 0.99, 0.25, 0.9854, 0.2032, 0.9717, 0.1582, 0.9496, 0.1167, 0.9197, 0.08029, 0.8833, 0.05045, 0.8418, 0.02827, 0.7968, 0.01461, 0.75, 0.01, 0.7032, 0.01461, 0.6582, 0.02827, 0.6167, 0.05045, 0.5803, 0.08029, 0.5504, 0.1167, 0.5283, 0.1582, 0.5146, 0.2032, 0.51, 0.25, 0.5146, 0.2968, 0.5283, 0.3418, 0.5504, 0.3833, 0.5803, 0.4197, 0.6167, 0.4496, 0.6582, 0.4717, 0.7032, 0.4854, 0.25, 0.4461, 0.2883, 0.4424, 0.2968, 0.4854, 0.25, 0.49, 0.2883, 0.4424, 0.3251, 0.4312, 0.3418, 0.4717, 0.2968, 0.4854, 0.3251, 0.4312, 0.359, 0.4131, 0.3833, 0.4496, 0.3418, 0.4717, 0.359, 0.4131, 0.3887, 0.3887, 0.4197, 0.4197, 0.3833, 0.4496, 0.3887, 0.3887, 0.4131, 0.359, 0.4496, 0.3833, 0.4197, 0.4197, 0.4131, 0.359, 0.4312, 0.3251, 0.4717, 0.3418, 0.4496, 0.3833, 0.4312, 0.3251, 0.4424, 0.2883, 0.4854, 0.2968, 0.4717, 0.3418, 0.4424, 0.2883, 0.4461, 0.25, 0.49, 0.25, 0.4854, 0.2968, 0.4461, 0.25, 0.4424, 0.2117, 0.4854, 0.2032, 0.49, 0.25, 0.4424, 0.2117, 0.4312, 0.1749, 0.4717, 0.1582, 0.4854, 0.2032, 0.4312, 0.1749, 0.4131, 0.141, 0.4496, 0.1167, 0.4717, 0.1582, 0.4131, 0.141, 0.3887, 0.1113, 0.4197, 0.08029, 0.4496, 0.1167, 0.3887, 0.1113, 0.359, 0.08691, 0.3833, 0.05045, 0.4197, 0.08029, 0.359, 0.08691, 0.3251, 0.06879, 0.3418, 0.02827, 0.3833, 0.05045, 0.3251, 0.06879, 0.2883, 0.05763, 0.2968, 0.01461, 0.3418, 0.02827, 0.2883, 0.05763, 0.25, 0.05386, 0.25, 0.01, 0.2968, 0.01461, 0.25, 0.05386, 0.2117, 0.05763, 0.2032, 0.01461, 0.25, 0.01, 0.2117, 0.05763, 0.1749, 0.06879, 0.1582, 0.02827, 0.2032, 0.01461, 0.1749, 0.06879, 0.141, 0.08691, 0.1167, 0.05045, 0.1582, 0.02827, 0.141, 0.08691, 0.1113, 0.1113, 0.08029, 0.08029, 0.1167, 0.05045, 0.1113, 0.1113, 0.08691, 0.141, 0.05045, 0.1167, 0.08029, 0.08029, 0.08691, 0.141, 0.06879, 0.1749, 0.02827, 0.1582, 0.05045, 0.1167, 0.06879, 0.1749, 0.05763, 0.2117, 0.01461, 0.2032, 0.02827, 0.1582, 0.05763, 0.2117, 0.05386, 0.25, 0.01, 0.25, 0.01461, 0.2032, 0.05386, 0.25, 0.05763, 0.2883, 0.01461, 0.2968, 0.01, 0.25, 0.05763, 0.2883, 0.06879, 0.3251, 0.02827, 0.3418, 0.01461, 0.2968, 0.06879, 0.3251, 0.08691, 0.359, 0.05045, 0.3833, 0.02827, 0.3418, 0.08691, 0.359, 0.1113, 0.3887, 0.08029, 0.4197, 0.05045, 0.3833, 0.1113, 0.3887, 0.141, 0.4131, 0.1167, 0.4496, 0.08029, 0.4197, 0.141, 0.4131, 0.1749, 0.4312, 0.1582, 0.4717, 0.1167, 0.4496, 0.1749, 0.4312, 0.2117, 0.4424, 0.2032, 0.4854, 0.1582, 0.4717, 0.2117, 0.4424, 0.25, 0.4461, 0.25, 0.49, 0.2032, 0.4854, 0.419, 0.32, 0.4021, 0.3516, 0.4021, 0.3516, 0.419, 0.32, 0.4461, 0.25, 0.4424, 0.2883, 0.4424, 0.2883, 0.4461, 0.25, 0.06879, 0.1749, 0.08691, 0.141, 0.08691, 0.141, 0.06879, 0.1749, 0.4424, 0.2117, 0.4461, 0.25, 0.4461, 0.25, 0.4424, 0.2117, 0.05763, 0.2117, 0.06879, 0.1749, 0.06879, 0.1749, 0.05763, 0.2117, 0.4312, 0.1749, 0.4424, 0.2117, 0.4424, 0.2117, 0.4312, 0.1749, 0.05386, 0.25, 0.05763, 0.2117, 0.05763, 0.2117, 0.05386, 0.25, 0.4131, 0.141, 0.4312, 0.1749, 0.4312, 0.1749, 0.4131, 0.141, 0.05763, 0.2883, 0.05386, 0.25, 0.05386, 0.25, 0.05763, 0.2883, 0.3887, 0.1113, 0.4131, 0.141, 0.4131, 0.141, 0.3887, 0.1113, 0.06879, 0.3251, 0.05763, 0.2883, 0.05763, 0.2883, 0.06879, 0.3251, 0.359, 0.08691, 0.3887, 0.1113, 0.3887, 0.1113, 0.359, 0.08691, 0.08691, 0.359, 0.06879, 0.3251, 0.06879, 0.3251, 0.08691, 0.359, 0.3251, 0.06879, 0.359, 0.08691, 0.359, 0.08691, 0.3251, 0.06879, 0.2883, 0.4424, 0.25, 0.4461, 0.25, 0.4461, 0.2883, 0.4424, 0.1113, 0.3887, 0.08691, 0.359, 0.08691, 0.359, 0.1113, 0.3887, 0.2883, 0.05763, 0.3251, 0.06879, 0.3251, 0.06879, 0.2883, 0.05763, 0.3251, 0.4312, 0.2883, 0.4424, 0.2883, 0.4424, 0.3251, 0.4312, 0.141, 0.4131, 0.1113, 0.3887, 0.1113, 0.3887, 0.141, 0.4131, 0.25, 0.05386, 0.2883, 0.05763, 0.2883, 0.05763, 0.25, 0.05386, 0.359, 0.4131, 0.3251, 0.4312, 0.3251, 0.4312, 0.359, 0.4131, 0.1749, 0.4312, 0.141, 0.4131, 0.141, 0.4131, 0.1749, 0.4312, 0.2117, 0.05763, 0.25, 0.05386, 0.25, 0.05386, 0.2117, 0.05763, 0.3887, 0.3887, 0.359, 0.4131, 0.359, 0.4131, 0.3887, 0.3887, 0.2117, 0.4424, 0.1749, 0.4312, 0.1749, 0.4312, 0.2117, 0.4424, 0.1749, 0.06879, 0.2117, 0.05763, 0.2117, 0.05763, 0.1749, 0.06879, 0.4131, 0.359, 0.3887, 0.3887, 0.3887, 0.3887, 0.4131, 0.359, 0.25, 0.4461, 0.2117, 0.4424, 0.2117, 0.4424, 0.25, 0.4461, 0.141, 0.08691, 0.1749, 0.06879, 0.1749, 0.06879, 0.141, 0.08691, 0.4312, 0.3251, 0.4131, 0.359, 0.4131, 0.359, 0.4312, 0.3251, 0.1113, 0.1113, 0.141, 0.08691, 0.141, 0.08691, 0.1113, 0.1113, 0.4424, 0.2883, 0.4312, 0.3251, 0.4312, 0.3251, 0.4424, 0.2883, 0.25, 0.4329, 0.2857, 0.4294, 0.2883, 0.4424, 0.25, 0.4461, 0.2857, 0.4294, 0.32, 0.419, 0.3251, 0.4312, 0.2883, 0.4424, 0.32, 0.419, 0.3516, 0.4021, 0.359, 0.4131, 0.3251, 0.4312, 0.3516, 0.4021, 0.3794, 0.3794, 0.3887, 0.3887, 0.359, 0.4131, 0.3794, 0.3794, 0.4021, 0.3516, 0.4131, 0.359, 0.3887, 0.3887, 0.4021, 0.3516, 0.419, 0.32, 0.4312, 0.3251, 0.4131, 0.359, 0.419, 0.32, 0.4294, 0.2857, 0.4424, 0.2883, 0.4312, 0.3251, 0.4294, 0.2857, 0.4329, 0.25, 0.4461, 0.25, 0.4424, 0.2883, 0.4329, 0.25, 0.4294, 0.2143, 0.4424, 0.2117, 0.4461, 0.25, 0.4294, 0.2143, 0.419, 0.18, 0.4312, 0.1749, 0.4424, 0.2117, 0.419, 0.18, 0.4021, 0.1484, 0.4131, 0.141, 0.4312, 0.1749, 0.4021, 0.1484, 0.3794, 0.1206, 0.3887, 0.1113, 0.4131, 0.141, 0.3794, 0.1206, 0.3516, 0.09788, 0.359, 0.08691, 0.3887, 0.1113, 0.3516, 0.09788, 0.32, 0.08098, 0.3251, 0.06879, 0.359, 0.08691, 0.32, 0.08098, 0.2857, 0.07057, 0.2883, 0.05763, 0.3251, 0.06879, 0.2857, 0.07057, 0.25, 0.06705, 0.25, 0.05386, 0.2883, 0.05763, 0.25, 0.06705, 0.2143, 0.07057, 0.2117, 0.05763, 0.25, 0.05386, 0.2143, 0.07057, 0.18, 0.08098, 0.1749, 0.06879, 0.2117, 0.05763, 0.18, 0.08098, 0.1484, 0.09788, 0.141, 0.08691, 0.1749, 0.06879, 0.1484, 0.09788, 0.1206, 0.1206, 0.1113, 0.1113, 0.141, 0.08691, 0.1206, 0.1206, 0.09788, 0.1484, 0.08691, 0.141, 0.1113, 0.1113, 0.09788, 0.1484, 0.08098, 0.18, 0.06879, 0.1749, 0.08691, 0.141, 0.08098, 0.18, 0.07057, 0.2143, 0.05763, 0.2117, 0.06879, 0.1749, 0.07057, 0.2143, 0.06705, 0.25, 0.05386, 0.25, 0.05763, 0.2117, 0.06705, 0.25, 0.07057, 0.2857, 0.05763, 0.2883, 0.05386, 0.25, 0.07057, 0.2857, 0.08098, 0.32, 0.06879, 0.3251, 0.05763, 0.2883, 0.08098, 0.32, 0.09788, 0.3516, 0.08691, 0.359, 0.06879, 0.3251, 0.09788, 0.3516, 0.1206, 0.3794, 0.1113, 0.3887, 0.08691, 0.359, 0.1206, 0.3794, 0.1484, 0.4021, 0.141, 0.4131, 0.1113, 0.3887, 0.1484, 0.4021, 0.18, 0.419, 0.1749, 0.4312, 0.141, 0.4131, 0.18, 0.419, 0.2143, 0.4294, 0.2117, 0.4424, 0.1749, 0.4312, 0.2143, 0.4294, 0.25, 0.4329, 0.25, 0.4461, 0.2117, 0.4424, 0.2602, 0.3013, 0.25, 0.3023, 0.2398, 0.3013, 0.23, 0.2983, 0.2209, 0.2935, 0.213, 0.287, 0.2065, 0.2791, 0.2017, 0.27, 0.1987, 0.2602, 0.1977, 0.25, 0.1987, 0.2398, 0.2017, 0.23, 0.2065, 0.2209, 0.213, 0.213, 0.2209, 0.2065, 0.23, 0.2017, 0.2398, 0.1987, 0.25, 0.1977, 0.2602, 0.1987, 0.27, 0.2017, 0.2791, 0.2065, 0.287, 0.213, 0.2935, 0.2209, 0.2983, 0.23, 0.3013, 0.2398, 0.3023, 0.25, 0.3013, 0.2602, 0.2983, 0.27, 0.2935, 0.2791, 0.287, 0.287, 0.2791, 0.2935, 0.27, 0.2983, 0.1206, 0.1206, 0.1484, 0.09788, 0.1484, 0.09788, 0.1206, 0.1206, 0.4294, 0.2857, 0.419, 0.32, 0.419, 0.32, 0.4294, 0.2857, 0.09788, 0.1484, 0.1206, 0.1206, 0.1206, 0.1206, 0.09788, 0.1484, 0.4329, 0.25, 0.4294, 0.2857, 0.4294, 0.2857, 0.4329, 0.25, 0.08098, 0.18, 0.09788, 0.1484, 0.09788, 0.1484, 0.08098, 0.18, 0.4294, 0.2143, 0.4329, 0.25, 0.4329, 0.25, 0.4294, 0.2143, 0.07057, 0.2143, 0.08098, 0.18, 0.08098, 0.18, 0.07057, 0.2143, 0.419, 0.18, 0.4294, 0.2143, 0.4294, 0.2143, 0.419, 0.18, 0.06705, 0.25, 0.07057, 0.2143, 0.07057, 0.2143, 0.06705, 0.25, 0.4021, 0.1484, 0.419, 0.18, 0.419, 0.18, 0.4021, 0.1484, 0.07057, 0.2857, 0.06705, 0.25, 0.06705, 0.25, 0.07057, 0.2857, 0.3794, 0.1206, 0.4021, 0.1484, 0.4021, 0.1484, 0.3794, 0.1206, 0.08098, 0.32, 0.07057, 0.2857, 0.07057, 0.2857, 0.08098, 0.32, 0.3516, 0.09788, 0.3794, 0.1206, 0.3794, 0.1206, 0.3516, 0.09788, 0.09788, 0.3516, 0.08098, 0.32, 0.08098, 0.32, 0.09788, 0.3516, 0.32, 0.08098, 0.3516, 0.09788, 0.3516, 0.09788, 0.32, 0.08098, 0.2857, 0.4294, 0.25, 0.4329, 0.25, 0.4329, 0.2857, 0.4294, 0.1206, 0.3794, 0.09788, 0.3516, 0.09788, 0.3516, 0.1206, 0.3794, 0.2857, 0.07057, 0.32, 0.08098, 0.32, 0.08098, 0.2857, 0.07057, 0.32, 0.419, 0.2857, 0.4294, 0.2857, 0.4294, 0.32, 0.419, 0.1484, 0.4021, 0.1206, 0.3794, 0.1206, 0.3794, 0.1484, 0.4021, 0.25, 0.06705, 0.2857, 0.07057, 0.2857, 0.07057, 0.25, 0.06705, 0.3516, 0.4021, 0.32, 0.419, 0.32, 0.419, 0.3516, 0.4021, 0.18, 0.419, 0.1484, 0.4021, 0.1484, 0.4021, 0.18, 0.419, 0.2143, 0.07057, 0.25, 0.06705, 0.25, 0.06705, 0.2143, 0.07057, 0.3794, 0.3794, 0.3516, 0.4021, 0.3516, 0.4021, 0.3794, 0.3794, 0.2143, 0.4294, 0.18, 0.419, 0.18, 0.419, 0.2143, 0.4294, 0.18, 0.08098, 0.2143, 0.07057, 0.2143, 0.07057, 0.18, 0.08098, 0.4021, 0.3516, 0.3794, 0.3794, 0.3794, 0.3794, 0.4021, 0.3516, 0.25, 0.4329, 0.2143, 0.4294, 0.2143, 0.4294, 0.25, 0.4329, 0.1484, 0.09788, 0.18, 0.08098, 0.18, 0.08098, 0.1484, 0.09788, 0.25, 0.3023, 0.2602, 0.3013, 0.2857, 0.4294, 0.25, 0.4329, 0.2602, 0.3013, 0.27, 0.2983, 0.32, 0.419, 0.2857, 0.4294, 0.27, 0.2983, 0.2791, 0.2935, 0.3516, 0.4021, 0.32, 0.419, 0.2791, 0.2935, 0.287, 0.287, 0.3794, 0.3794, 0.3516, 0.4021, 0.287, 0.287, 0.2935, 0.2791, 0.4021, 0.3516, 0.3794, 0.3794, 0.2935, 0.2791, 0.2983, 0.27, 0.419, 0.32, 0.4021, 0.3516, 0.2983, 0.27, 0.3013, 0.2602, 0.4294, 0.2857, 0.419, 0.32, 0.3013, 0.2602, 0.3023, 0.25, 0.4329, 0.25, 0.4294, 0.2857, 0.3023, 0.25, 0.3013, 0.2398, 0.4294, 0.2143, 0.4329, 0.25, 0.3013, 0.2398, 0.2983, 0.23, 0.419, 0.18, 0.4294, 0.2143, 0.2983, 0.23, 0.2935, 0.2209, 0.4021, 0.1484, 0.419, 0.18, 0.2935, 0.2209, 0.287, 0.213, 0.3794, 0.1206, 0.4021, 0.1484, 0.287, 0.213, 0.2791, 0.2065, 0.3516, 0.09788, 0.3794, 0.1206, 0.2791, 0.2065, 0.27, 0.2017, 0.32, 0.08098, 0.3516, 0.09788, 0.27, 0.2017, 0.2602, 0.1987, 0.2857, 0.07057, 0.32, 0.08098, 0.2602, 0.1987, 0.25, 0.1977, 0.25, 0.06705, 0.2857, 0.07057, 0.25, 0.1977, 0.2398, 0.1987, 0.2143, 0.07057, 0.25, 0.06705, 0.2398, 0.1987, 0.23, 0.2017, 0.18, 0.08098, 0.2143, 0.07057, 0.23, 0.2017, 0.2209, 0.2065, 0.1484, 0.09788, 0.18, 0.08098, 0.2209, 0.2065, 0.213, 0.213, 0.1206, 0.1206, 0.1484, 0.09788, 0.213, 0.213, 0.2065, 0.2209, 0.09788, 0.1484, 0.1206, 0.1206, 0.2065, 0.2209, 0.2017, 0.23, 0.08098, 0.18, 0.09788, 0.1484, 0.2017, 0.23, 0.1987, 0.2398, 0.07057, 0.2143, 0.08098, 0.18, 0.1987, 0.2398, 0.1977, 0.25, 0.06705, 0.25, 0.07057, 0.2143, 0.1977, 0.25, 0.1987, 0.2602, 0.07057, 0.2857, 0.06705, 0.25, 0.1987, 0.2602, 0.2017, 0.27, 0.08098, 0.32, 0.07057, 0.2857, 0.2017, 0.27, 0.2065, 0.2791, 0.09788, 0.3516, 0.08098, 0.32, 0.2065, 0.2791, 0.213, 0.287, 0.1206, 0.3794, 0.09788, 0.3516, 0.213, 0.287, 0.2209, 0.2935, 0.1484, 0.4021, 0.1206, 0.3794, 0.2209, 0.2935, 0.23, 0.2983, 0.18, 0.419, 0.1484, 0.4021, 0.23, 0.2983, 0.2398, 0.3013, 0.2143, 0.4294, 0.18, 0.419, 0.2398, 0.3013, 0.25, 0.3023, 0.25, 0.4329, 0.2143, 0.4294, 1.0, 0.5, 1.0, 1.0, 0.9688, 1.0, 0.9688, 0.5, 0.9688, 0.5, 0.9688, 1.0, 0.9375, 1.0, 0.9375, 0.5, 0.9375, 0.5, 0.9375, 1.0, 0.9062, 1.0, 0.9062, 0.5, 0.9062, 0.5, 0.9062, 1.0, 0.875, 1.0, 0.875, 0.5, 0.875, 0.5, 0.875, 1.0, 0.8438, 1.0, 0.8438, 0.5, 0.8438, 0.5, 0.8438, 1.0, 0.8125, 1.0, 0.8125, 0.5, 0.8125, 0.5, 0.8125, 1.0, 0.7812, 1.0, 0.7812, 0.5, 0.7812, 0.5, 0.7812, 1.0, 0.75, 1.0, 0.75, 0.5, 0.75, 0.5, 0.75, 1.0, 0.7188, 1.0, 0.7188, 0.5, 0.7188, 0.5, 0.7188, 1.0, 0.6875, 1.0, 0.6875, 0.5, 0.6875, 0.5, 0.6875, 1.0, 0.6562, 1.0, 0.6562, 0.5, 0.6562, 0.5, 0.6562, 1.0, 0.625, 1.0, 0.625, 0.5, 0.625, 0.5, 0.625, 1.0, 0.5938, 1.0, 0.5938, 0.5, 0.5938, 0.5, 0.5938, 1.0, 0.5625, 1.0, 0.5625, 0.5, 0.5625, 0.5, 0.5625, 1.0, 0.5312, 1.0, 0.5312, 0.5, 0.5312, 0.5, 0.5312, 1.0, 0.5, 1.0, 0.5, 0.5, 0.5, 0.5, 0.5, 1.0, 0.4688, 1.0, 0.4688, 0.5, 0.4688, 0.5, 0.4688, 1.0, 0.4375, 1.0, 0.4375, 0.5, 0.4375, 0.5, 0.4375, 1.0, 0.4062, 1.0, 0.4062, 0.5, 0.4062, 0.5, 0.4062, 1.0, 0.375, 1.0, 0.375, 0.5, 0.375, 0.5, 0.375, 1.0, 0.3438, 1.0, 0.3438, 0.5, 0.3438, 0.5, 0.3438, 1.0, 0.3125, 1.0, 0.3125, 0.5, 0.3125, 0.5, 0.3125, 1.0, 0.2812, 1.0, 0.2812, 0.5, 0.2812, 0.5, 0.2812, 1.0, 0.25, 1.0, 0.25, 0.5, 0.25, 0.5, 0.25, 1.0, 0.2188, 1.0, 0.2188, 0.5, 0.2188, 0.5, 0.2188, 1.0, 0.1875, 1.0, 0.1875, 0.5, 0.1875, 0.5, 0.1875, 1.0, 0.1562, 1.0, 0.1562, 0.5, 0.1562, 0.5, 0.1562, 1.0, 0.125, 1.0, 0.125, 0.5, 0.125, 0.5, 0.125, 1.0, 0.09375, 1.0, 0.09375, 0.5, 0.09375, 0.5, 0.09375, 1.0, 0.0625, 1.0, 0.0625, 0.5, 0.2968, 0.4854, 0.25, 0.49, 0.2032, 0.4854, 0.1582, 0.4717, 0.1167, 0.4496, 0.08029, 0.4197, 0.05045, 0.3833, 0.02827, 0.3418, 0.01461, 0.2968, 0.01, 0.25, 0.01461, 0.2032, 0.02827, 0.1582, 0.05045, 0.1167, 0.08029, 0.08029, 0.1167, 0.05045, 0.1582, 0.02827, 0.2032, 0.01461, 0.25, 0.01, 0.2968, 0.01461, 0.3418, 0.02827, 0.3833, 0.05045, 0.4197, 0.08029, 0.4496, 0.1167, 0.4717, 0.1582, 0.4854, 0.2032, 0.49, 0.25, 0.4854, 0.2968, 0.4717, 0.3418, 0.4496, 0.3833, 0.4197, 0.4197, 0.3833, 0.4496, 0.3418, 0.4717, 0.0625, 0.5, 0.0625, 1.0, 0.03125, 1.0, 0.03125, 0.5, 0.03125, 0.5, 0.03125, 1.0, 0.0, 1.0, 0.0, 0.5, 0.0625, 0.5, 0.0625, 0.5, 0.09375, 0.5, 0.09375, 0.5, 0.7188, 0.5, 0.7188, 0.5, 0.75, 0.5, 0.75, 0.5, 0.3125, 0.5, 0.3125, 0.5, 0.3438, 0.5, 0.3438, 0.5, 0.5625, 0.5, 0.5625, 0.5, 0.5938, 0.5, 0.5938, 0.5, 0.9688, 0.5, 0.9688, 0.5, 1.0, 0.5, 1.0, 0.5, 0.8125, 0.5, 0.8125, 0.5, 0.8438, 0.5, 0.8438, 0.5, 0.2188, 0.5, 0.2188, 0.5, 0.25, 0.5, 0.25, 0.5, 0.4688, 0.5, 0.4688, 0.5, 0.5, 0.5, 0.5, 0.5, 0.7188, 0.5, 0.7188, 0.5, 0.75, 0.5, 0.75, 0.5, 0.125, 0.5, 0.125, 0.5, 0.1562, 0.5, 0.1562, 0.5, 0.375, 0.5, 0.375, 0.5, 0.4062, 0.5, 0.4062, 0.5, 0.625, 0.5, 0.625, 0.5, 0.6562, 0.5, 0.6562, 0.5, 0.875, 0.5, 0.875, 0.5, 0.9062, 0.5, 0.9062, 0.5, 0.03125, 0.5, 0.03125, 0.5, 0.0625, 0.5, 0.0625, 0.5, 0.2812, 0.5, 0.2812, 0.5, 0.3125, 0.5, 0.3125, 0.5, 0.5312, 0.5, 0.5312, 0.5, 0.5625, 0.5, 0.5625, 0.5, 0.7812, 0.5, 0.7812, 0.5, 0.8125, 0.5, 0.8125, 0.5, 0.1875, 0.5, 0.1875, 0.5, 0.2188, 0.5, 0.2188, 0.5, 0.4375, 0.5, 0.4375, 0.5, 0.4688, 0.5, 0.4688, 0.5, 0.6875, 0.5, 0.6875, 0.5, 0.7188, 0.5, 0.7188, 0.5, 0.9375, 0.5, 0.9375, 0.5, 0.9688, 0.5, 0.9688, 0.5, 0.09375, 0.5, 0.09375, 0.5, 0.125, 0.5, 0.125, 0.5, 0.3438, 0.5, 0.3438, 0.5, 0.375, 0.5, 0.375, 0.5, 0.5938, 0.5, 0.5938, 0.5, 0.625, 0.5, 0.625, 0.5, 0.0, 0.5, 0.0, 0.5, 0.03125, 0.5, 0.03125, 0.5, 0.8438, 0.5, 0.8438, 0.5, 0.875, 0.5, 0.875, 0.5, 0.25, 0.5, 0.25, 0.5, 0.2812, 0.5, 0.2812, 0.5, 0.5, 0.5, 0.5, 0.5, 0.5312, 0.5, 0.5312, 0.5, 0.75, 0.5, 0.75, 0.5, 0.7812, 0.5, 0.7812, 0.5, 0.1562, 0.5, 0.1562, 0.5, 0.1875, 0.5, 0.1875, 0.5, 0.4062, 0.5, 0.4062, 0.5, 0.4375, 0.5, 0.4375, 0.5, 0.6562, 0.5, 0.6562, 0.5, 0.6875, 0.5, 0.6875, 0.5, 0.9062, 0.5, 0.9062, 0.5, 0.9375, 0.5, 0.9375, 0.5, 0.6562, 0.5, 0.625, 0.5, 0.625, 0.5, 0.6562, 0.5, 0.2812, 0.5, 0.2812, 0.5, 0.3125, 0.5, 0.3125, 0.5, 0.6875, 0.5, 0.6875, 0.5, 0.7188, 0.5, 0.7188, 0.5, 0.25, 0.5, 0.25, 0.5, 0.2812, 0.5, 0.2812, 0.5, 0.6562, 0.5, 0.6562, 0.5, 0.6875, 0.5, 0.6875, 0.5, 0.2188, 0.5, 0.2188, 0.5, 0.25, 0.5, 0.25, 0.5, 0.625, 0.5, 0.625, 0.5, 0.6562, 0.5, 0.6562, 0.5, 0.1875, 0.5, 0.1875, 0.5, 0.2188, 0.5, 0.2188, 0.5, 0.5938, 0.5, 0.5938, 0.5, 0.625, 0.5, 0.625, 0.5, 0.1562, 0.5, 0.1562, 0.5, 0.1875, 0.5, 0.1875, 0.5, 0.5625, 0.5, 0.5625, 0.5, 0.5938, 0.5, 0.5938, 0.5, 0.9688, 0.5, 0.9688, 0.5, 1.0, 0.5, 1.0, 0.5, 0.125, 0.5, 0.125, 0.5, 0.1562, 0.5, 0.1562, 0.5, 0.5312, 0.5, 0.5312, 0.5, 0.5625, 0.5, 0.5625, 0.5, 0.9375, 0.5, 0.9375, 0.5, 0.9688, 0.5, 0.9688, 0.5, 0.09375, 0.5, 0.09375, 0.5, 0.125, 0.5, 0.125, 0.5, 0.5, 0.5, 0.5, 0.5, 0.5312, 0.5, 0.5312, 0.5, 0.9062, 0.5, 0.9062, 0.5, 0.9375, 0.5, 0.9375, 0.5, 0.0625, 0.5, 0.0625, 0.5, 0.09375, 0.5, 0.09375, 0.5, 0.4688, 0.5, 0.4688, 0.5, 0.5, 0.5, 0.5, 0.5, 0.875, 0.5, 0.875, 0.5, 0.9062, 0.5, 0.9062, 0.5, 0.03125, 0.5, 0.03125, 0.5, 0.0625, 0.5, 0.0625, 0.5, 0.4375, 0.5, 0.4375, 0.5, 0.4688, 0.5, 0.4688, 0.5, 0.8438, 0.5, 0.8438, 0.5, 0.875, 0.5, 0.875, 0.5, 0.0, 0.5, 0.0, 0.5, 0.03125, 0.5, 0.03125, 0.5, 0.4062, 0.5, 0.4062, 0.5, 0.4375, 0.5, 0.4375, 0.5, 0.8125, 0.5, 0.8125, 0.5, 0.8438, 0.5, 0.8438, 0.5, 0.375, 0.5, 0.375, 0.5, 0.4062, 0.5, 0.4062, 0.5, 0.7812, 0.5, 0.7812, 0.5, 0.8125, 0.5, 0.8125, 0.5, 0.3438, 0.5, 0.3438, 0.5, 0.375, 0.5, 0.375, 0.5, 0.75, 0.5, 0.75, 0.5, 0.7812, 0.5, 0.7812, 0.5, 0.3125, 0.5, 0.3125, 0.5, 0.3438, 0.5, 0.3438, 0.5, 1.0, 0.5, 0.9688, 0.5, 0.9688, 1.0, 1.0, 1.0, 0.9688, 0.5, 0.9375, 0.5, 0.9375, 1.0, 0.9688, 1.0, 0.9375, 0.5, 0.9062, 0.5, 0.9062, 1.0, 0.9375, 1.0, 0.9062, 0.5, 0.875, 0.5, 0.875, 1.0, 0.9062, 1.0, 0.875, 0.5, 0.8438, 0.5, 0.8438, 1.0, 0.875, 1.0, 0.8438, 0.5, 0.8125, 0.5, 0.8125, 1.0, 0.8438, 1.0, 0.8125, 0.5, 0.7812, 0.5, 0.7812, 1.0, 0.8125, 1.0, 0.7812, 0.5, 0.75, 0.5, 0.75, 1.0, 0.7812, 1.0, 0.75, 0.5, 0.7188, 0.5, 0.7188, 1.0, 0.75, 1.0, 0.7188, 0.5, 0.6875, 0.5, 0.6875, 1.0, 0.7188, 1.0, 0.6875, 0.5, 0.6562, 0.5, 0.6562, 1.0, 0.6875, 1.0, 0.6562, 0.5, 0.625, 0.5, 0.625, 1.0, 0.6562, 1.0, 0.625, 0.5, 0.5938, 0.5, 0.5938, 1.0, 0.625, 1.0, 0.5938, 0.5, 0.5625, 0.5, 0.5625, 1.0, 0.5938, 1.0, 0.5625, 0.5, 0.5312, 0.5, 0.5312, 1.0, 0.5625, 1.0, 0.5312, 0.5, 0.5, 0.5, 0.5, 1.0, 0.5312, 1.0, 0.5, 0.5, 0.4688, 0.5, 0.4688, 1.0, 0.5, 1.0, 0.4688, 0.5, 0.4375, 0.5, 0.4375, 1.0, 0.4688, 1.0, 0.4375, 0.5, 0.4062, 0.5, 0.4062, 1.0, 0.4375, 1.0, 0.4062, 0.5, 0.375, 0.5, 0.375, 1.0, 0.4062, 1.0, 0.375, 0.5, 0.3438, 0.5, 0.3438, 1.0, 0.375, 1.0, 0.3438, 0.5, 0.3125, 0.5, 0.3125, 1.0, 0.3438, 1.0, 0.3125, 0.5, 0.2812, 0.5, 0.2812, 1.0, 0.3125, 1.0, 0.2812, 0.5, 0.25, 0.5, 0.25, 1.0, 0.2812, 1.0, 0.25, 0.5, 0.2188, 0.5, 0.2188, 1.0, 0.25, 1.0, 0.2188, 0.5, 0.1875, 0.5, 0.1875, 1.0, 0.2188, 1.0, 0.1875, 0.5, 0.1562, 0.5, 0.1562, 1.0, 0.1875, 1.0, 0.1562, 0.5, 0.125, 0.5, 0.125, 1.0, 0.1562, 1.0, 0.125, 0.5, 0.09375, 0.5, 0.09375, 1.0, 0.125, 1.0, 0.09375, 0.5, 0.0625, 0.5, 0.0625, 1.0, 0.09375, 1.0, 0.2968, 0.4854, 0.3418, 0.4717, 0.3833, 0.4496, 0.4197, 0.4197, 0.4496, 0.3833, 0.4717, 0.3418, 0.4854, 0.2968, 0.49, 0.25, 0.4854, 0.2032, 0.4717, 0.1582, 0.4496, 0.1167, 0.4197, 0.08029, 0.3833, 0.05045, 0.3418, 0.02827, 0.2968, 0.01461, 0.25, 0.01, 0.2032, 0.01461, 0.1582, 0.02827, 0.1167, 0.05045, 0.08029, 0.08029, 0.05045, 0.1167, 0.02827, 0.1582, 0.01461, 0.2032, 0.01, 0.25, 0.01461, 0.2968, 0.02827, 0.3418, 0.05045, 0.3833, 0.08029, 0.4197, 0.1167, 0.4496, 0.1582, 0.4717, 0.2032, 0.4854, 0.25, 0.49, 0.0625, 0.5, 0.03125, 0.5, 0.03125, 1.0, 0.0625, 1.0, 0.03125, 0.5, 0.0, 0.5, 0.0, 1.0, 0.03125, 1.0, 0.0625, 0.5, 0.09375, 0.5, 0.09375, 0.5, 0.0625, 0.5, 0.7188, 0.5, 0.75, 0.5, 0.75, 0.5, 0.7188, 0.5, 0.3125, 0.5, 0.3438, 0.5, 0.3438, 0.5, 0.3125, 0.5, 0.5625, 0.5, 0.5938, 0.5, 0.5938, 0.5, 0.5625, 0.5, 0.9688, 0.5, 1.0, 0.5, 1.0, 0.5, 0.9688, 0.5, 0.8125, 0.5, 0.8438, 0.5, 0.8438, 0.5, 0.8125, 0.5, 0.2188, 0.5, 0.25, 0.5, 0.25, 0.5, 0.2188, 0.5, 0.4688, 0.5, 0.5, 0.5, 0.5, 0.5, 0.4688, 0.5, 0.7188, 0.5, 0.75, 0.5, 0.75, 0.5, 0.7188, 0.5, 0.125, 0.5, 0.1562, 0.5, 0.1562, 0.5, 0.125, 0.5, 0.375, 0.5, 0.4062, 0.5, 0.4062, 0.5, 0.375, 0.5, 0.625, 0.5, 0.6562, 0.5, 0.6562, 0.5, 0.625, 0.5, 0.875, 0.5, 0.9062, 0.5, 0.9062, 0.5, 0.875, 0.5, 0.03125, 0.5, 0.0625, 0.5, 0.0625, 0.5, 0.03125, 0.5, 0.2812, 0.5, 0.3125, 0.5, 0.3125, 0.5, 0.2812, 0.5, 0.5312, 0.5, 0.5625, 0.5, 0.5625, 0.5, 0.5312, 0.5, 0.7812, 0.5, 0.8125, 0.5, 0.8125, 0.5, 0.7812, 0.5, 0.1875, 0.5, 0.2188, 0.5, 0.2188, 0.5, 0.1875, 0.5, 0.4375, 0.5, 0.4688, 0.5, 0.4688, 0.5, 0.4375, 0.5, 0.6875, 0.5, 0.7188, 0.5, 0.7188, 0.5, 0.6875, 0.5, 0.9375, 0.5, 0.9688, 0.5, 0.9688, 0.5, 0.9375, 0.5, 0.09375, 0.5, 0.125, 0.5, 0.125, 0.5, 0.09375, 0.5, 0.3438, 0.5, 0.375, 0.5, 0.375, 0.5, 0.3438, 0.5, 0.5938, 0.5, 0.625, 0.5, 0.625, 0.5, 0.5938, 0.5, 0.0, 0.5, 0.03125, 0.5, 0.03125, 0.5, 0.0, 0.5, 0.8438, 0.5, 0.875, 0.5, 0.875, 0.5, 0.8438, 0.5, 0.25, 0.5, 0.2812, 0.5, 0.2812, 0.5, 0.25, 0.5, 0.5, 0.5, 0.5312, 0.5, 0.5312, 0.5, 0.5, 0.5, 0.75, 0.5, 0.7812, 0.5, 0.7812, 0.5, 0.75, 0.5, 0.1562, 0.5, 0.1875, 0.5, 0.1875, 0.5, 0.1562, 0.5, 0.4062, 0.5, 0.4375, 0.5, 0.4375, 0.5, 0.4062, 0.5, 0.6562, 0.5, 0.6875, 0.5, 0.6875, 0.5, 0.6562, 0.5, 0.9062, 0.5, 0.9375, 0.5, 0.9375, 0.5, 0.9062, 0.5, 0.75, 0.49, 0.7032, 0.4854, 0.6582, 0.4717, 0.6167, 0.4496, 0.5803, 0.4197, 0.5504, 0.3833, 0.5283, 0.3418, 0.5146, 0.2968, 0.51, 0.25, 0.5146, 0.2032, 0.5283, 0.1582, 0.5504, 0.1167, 0.5803, 0.08029, 0.6167, 0.05045, 0.6582, 0.02827, 0.7032, 0.01461, 0.75, 0.01, 0.7968, 0.01461, 0.8418, 0.02827, 0.8833, 0.05045, 0.9197, 0.08029, 0.9496, 0.1167, 0.9717, 0.1582, 0.9854, 0.2032, 0.99, 0.25, 0.9854, 0.2968, 0.9717, 0.3418, 0.9496, 0.3833, 0.9197, 0.4197, 0.8833, 0.4496, 0.8418, 0.4717, 0.7968, 0.4854, 0.2812, 0.5, 0.3125, 0.5, 0.3125, 0.5, 0.2812, 0.5, 0.6875, 0.5, 0.7188, 0.5, 0.7188, 0.5, 0.6875, 0.5, 0.25, 0.5, 0.2812, 0.5, 0.2812, 0.5, 0.25, 0.5, 0.6562, 0.5, 0.6875, 0.5, 0.6875, 0.5, 0.6562, 0.5, 0.2188, 0.5, 0.25, 0.5, 0.25, 0.5, 0.2188, 0.5, 0.625, 0.5, 0.6562, 0.5, 0.6562, 0.5, 0.625, 0.5, 0.1875, 0.5, 0.2188, 0.5, 0.2188, 0.5, 0.1875, 0.5, 0.5938, 0.5, 0.625, 0.5, 0.625, 0.5, 0.5938, 0.5, 0.1562, 0.5, 0.1875, 0.5, 0.1875, 0.5, 0.1562, 0.5, 0.5625, 0.5, 0.5938, 0.5, 0.5938, 0.5, 0.5625, 0.5, 0.9688, 0.5, 1.0, 0.5, 1.0, 0.5, 0.9688, 0.5, 0.125, 0.5, 0.1562, 0.5, 0.1562, 0.5, 0.125, 0.5, 0.5312, 0.5, 0.5625, 0.5, 0.5625, 0.5, 0.5312, 0.5, 0.9375, 0.5, 0.9688, 0.5, 0.9688, 0.5, 0.9375, 0.5, 0.09375, 0.5, 0.125, 0.5, 0.125, 0.5, 0.09375, 0.5, 0.5, 0.5, 0.5312, 0.5, 0.5312, 0.5, 0.5, 0.5, 0.9062, 0.5, 0.9375, 0.5, 0.9375, 0.5, 0.9062, 0.5, 0.0625, 0.5, 0.09375, 0.5, 0.09375, 0.5, 0.0625, 0.5, 0.4688, 0.5, 0.5, 0.5, 0.5, 0.5, 0.4688, 0.5, 0.875, 0.5, 0.9062, 0.5, 0.9062, 0.5, 0.875, 0.5, 0.03125, 0.5, 0.0625, 0.5, 0.0625, 0.5, 0.03125, 0.5, 0.4375, 0.5, 0.4688, 0.5, 0.4688, 0.5, 0.4375, 0.5, 0.8438, 0.5, 0.875, 0.5, 0.875, 0.5, 0.8438, 0.5, 0.0, 0.5, 0.03125, 0.5, 0.03125, 0.5, 0.0, 0.5, 0.4062, 0.5, 0.4375, 0.5, 0.4375, 0.5, 0.4062, 0.5, 0.8125, 0.5, 0.8438, 0.5, 0.8438, 0.5, 0.8125, 0.5, 0.375, 0.5, 0.4062, 0.5, 0.4062, 0.5, 0.375, 0.5, 0.7812, 0.5, 0.8125, 0.5, 0.8125, 0.5, 0.7812, 0.5, 0.3438, 0.5, 0.375, 0.5, 0.375, 0.5, 0.3438, 0.5, 0.75, 0.5, 0.7812, 0.5, 0.7812, 0.5, 0.75, 0.5, 0.3125, 0.5, 0.3438, 0.5, 0.3438, 0.5, 0.3125, 0.5, 0.4375, 0.5, 0.4062, 0.5, 0.4062, 0.5, 0.4375, 0.5, 0.2188, 0.5, 0.1875, 0.5, 0.1875, 0.5, 0.2188, 0.5, 0.625, 0.5, 0.5938, 0.5, 0.5938, 0.5, 0.625, 0.5, 0.1875, 0.5, 0.1562, 0.5, 0.1562, 0.5, 0.1875, 0.5, 0.5938, 0.5, 0.5625, 0.5, 0.5625, 0.5, 0.5938, 0.5, 1.0, 0.5, 0.9688, 0.5, 0.9688, 0.5, 1.0, 0.5, 0.1562, 0.5, 0.125, 0.5, 0.125, 0.5, 0.1562, 0.5, 0.5625, 0.5, 0.5312, 0.5, 0.5312, 0.5, 0.5625, 0.5, 0.9688, 0.5, 0.9375, 0.5, 0.9375, 0.5, 0.9688, 0.5, 0.125, 0.5, 0.09375, 0.5, 0.09375, 0.5, 0.125, 0.5, 0.5312, 0.5, 0.5, 0.5, 0.5, 0.5, 0.5312, 0.5, 0.9375, 0.5, 0.9062, 0.5, 0.9062, 0.5, 0.9375, 0.5, 0.09375, 0.5, 0.0625, 0.5, 0.0625, 0.5, 0.09375, 0.5, 0.5, 0.5, 0.4688, 0.5, 0.4688, 0.5, 0.5, 0.5, 0.9062, 0.5, 0.875, 0.5, 0.875, 0.5, 0.9062, 0.5, 0.0625, 0.5, 0.03125, 0.5, 0.03125, 0.5, 0.0625, 0.5, 0.4688, 0.5, 0.4375, 0.5, 0.4375, 0.5, 0.4688, 0.5, 0.875, 0.5, 0.8438, 0.5, 0.8438, 0.5, 0.875, 0.5, 0.03125, 0.5, 0.0, 0.5, 0.0, 0.5, 0.03125, 0.5, 0.4375, 0.5, 0.4062, 0.5, 0.4062, 0.5, 0.4375, 0.5, 0.8438, 0.5, 0.8125, 0.5, 0.8125, 0.5, 0.8438, 0.5, 0.4062, 0.5, 0.375, 0.5, 0.375, 0.5, 0.4062, 0.5, 0.8125, 0.5, 0.7812, 0.5, 0.7812, 0.5, 0.8125, 0.5, 0.375, 0.5, 0.3438, 0.5, 0.3438, 0.5, 0.375, 0.5, 0.7812, 0.5, 0.75, 0.5, 0.75, 0.5, 0.7812, 0.5, 0.3438, 0.5, 0.3125, 0.5, 0.3125, 0.5, 0.3438, 0.5, 0.75, 0.5, 0.7188, 0.5, 0.7188, 0.5, 0.75, 0.5, 0.3125, 0.5, 0.2812, 0.5, 0.2812, 0.5, 0.3125, 0.5, 0.7188, 0.5, 0.6875, 0.5, 0.6875, 0.5, 0.7188, 0.5, 0.2812, 0.5, 0.25, 0.5, 0.25, 0.5, 0.2812, 0.5, 0.6875, 0.5, 0.6562, 0.5, 0.6562, 0.5, 0.6875, 0.5, 0.25, 0.5, 0.2188, 0.5, 0.2188, 0.5, 0.25, 0.5, 0.6016, 0.1016, 0.5754, 0.1334, 0.5754, 0.1334, 0.6016, 0.1016, 0.8438, 0.5, 0.8125, 0.5, 0.8125, 0.5, 0.8438, 0.5, 0.4062, 0.5, 0.375, 0.5, 0.375, 0.5, 0.4062, 0.5, 0.8125, 0.5, 0.7812, 0.5, 0.7812, 0.5, 0.8125, 0.5, 0.375, 0.5, 0.3438, 0.5, 0.3438, 0.5, 0.375, 0.5, 0.7812, 0.5, 0.75, 0.5, 0.75, 0.5, 0.7812, 0.5, 0.3438, 0.5, 0.3125, 0.5, 0.3125, 0.5, 0.3438, 0.5, 0.75, 0.5, 0.7188, 0.5, 0.7188, 0.5, 0.75, 0.5, 0.3125, 0.5, 0.2812, 0.5, 0.2812, 0.5, 0.3125, 0.5, 0.7188, 0.5, 0.6875, 0.5, 0.6875, 0.5, 0.7188, 0.5, 0.2812, 0.5, 0.25, 0.5, 0.25, 0.5, 0.2812, 0.5, 0.6875, 0.5, 0.6562, 0.5, 0.6562, 0.5, 0.6875, 0.5, 0.25, 0.5, 0.2188, 0.5, 0.2188, 0.5, 0.25, 0.5, 0.6562, 0.5, 0.625, 0.5, 0.625, 0.5, 0.6562, 0.5, 0.2188, 0.5, 0.1875, 0.5, 0.1875, 0.5, 0.2188, 0.5, 0.625, 0.5, 0.5938, 0.5, 0.5938, 0.5, 0.625, 0.5, 0.1875, 0.5, 0.1562, 0.5, 0.1562, 0.5, 0.1875, 0.5, 0.5938, 0.5, 0.5625, 0.5, 0.5625, 0.5, 0.5938, 0.5, 1.0, 0.5, 0.9688, 0.5, 0.9688, 0.5, 1.0, 0.5, 0.1562, 0.5, 0.125, 0.5, 0.125, 0.5, 0.1562, 0.5, 0.5625, 0.5, 0.5312, 0.5, 0.5312, 0.5, 0.5625, 0.5, 0.9688, 0.5, 0.9375, 0.5, 0.9375, 0.5, 0.9688, 0.5, 0.125, 0.5, 0.09375, 0.5, 0.09375, 0.5, 0.125, 0.5, 0.5312, 0.5, 0.5, 0.5, 0.5, 0.5, 0.5312, 0.5, 0.9375, 0.5, 0.9062, 0.5, 0.9062, 0.5, 0.9375, 0.5, 0.09375, 0.5, 0.0625, 0.5, 0.0625, 0.5, 0.09375, 0.5, 0.5, 0.5, 0.4688, 0.5, 0.4688, 0.5, 0.5, 0.5, 0.9062, 0.5, 0.875, 0.5, 0.875, 0.5, 0.9062, 0.5, 0.0625, 0.5, 0.03125, 0.5, 0.03125, 0.5, 0.0625, 0.5, 0.4688, 0.5, 0.4375, 0.5, 0.4375, 0.5, 0.4688, 0.5, 0.875, 0.5, 0.8438, 0.5, 0.8438, 0.5, 0.875, 0.5, 0.03125, 0.5, 0.0, 0.5, 0.0, 0.5, 0.03125, 0.5, 0.791, 0.4559, 0.75, 0.4599, 0.75, 0.49, 0.7968, 0.4854, 0.8303, 0.444, 0.791, 0.4559, 0.7968, 0.4854, 0.8418, 0.4717, 0.8666, 0.4246, 0.8303, 0.444, 0.8418, 0.4717, 0.8833, 0.4496, 0.8984, 0.3984, 0.8666, 0.4246, 0.8833, 0.4496, 0.9197, 0.4197, 0.9246, 0.3666, 0.8984, 0.3984, 0.9197, 0.4197, 0.9496, 0.3833, 0.944, 0.3303, 0.9246, 0.3666, 0.9496, 0.3833, 0.9717, 0.3418, 0.9559, 0.291, 0.944, 0.3303, 0.9717, 0.3418, 0.9854, 0.2968, 0.9599, 0.25, 0.9559, 0.291, 0.9854, 0.2968, 0.99, 0.25, 0.9559, 0.209, 0.9599, 0.25, 0.99, 0.25, 0.9854, 0.2032, 0.944, 0.1697, 0.9559, 0.209, 0.9854, 0.2032, 0.9717, 0.1582, 0.9246, 0.1334, 0.944, 0.1697, 0.9717, 0.1582, 0.9496, 0.1167, 0.8984, 0.1016, 0.9246, 0.1334, 0.9496, 0.1167, 0.9197, 0.08029, 0.8666, 0.07544, 0.8984, 0.1016, 0.9197, 0.08029, 0.8833, 0.05045, 0.8303, 0.05604, 0.8666, 0.07544, 0.8833, 0.05045, 0.8418, 0.02827, 0.791, 0.0441, 0.8303, 0.05604, 0.8418, 0.02827, 0.7968, 0.01461, 0.75, 0.04006, 0.791, 0.0441, 0.7968, 0.01461, 0.75, 0.01, 0.709, 0.0441, 0.75, 0.04006, 0.75, 0.01, 0.7032, 0.01461, 0.6697, 0.05604, 0.709, 0.0441, 0.7032, 0.01461, 0.6582, 0.02827, 0.6334, 0.07544, 0.6697, 0.05604, 0.6582, 0.02827, 0.6167, 0.05045, 0.6016, 0.1016, 0.6334, 0.07544, 0.6167, 0.05045, 0.5803, 0.08029, 0.5754, 0.1334, 0.6016, 0.1016, 0.5803, 0.08029, 0.5504, 0.1167, 0.556, 0.1697, 0.5754, 0.1334, 0.5504, 0.1167, 0.5283, 0.1582, 0.5441, 0.209, 0.556, 0.1697, 0.5283, 0.1582, 0.5146, 0.2032, 0.5401, 0.25, 0.5441, 0.209, 0.5146, 0.2032, 0.51, 0.25, 0.5441, 0.291, 0.5401, 0.25, 0.51, 0.25, 0.5146, 0.2968, 0.556, 0.3303, 0.5441, 0.291, 0.5146, 0.2968, 0.5283, 0.3418, 0.5754, 0.3666, 0.556, 0.3303, 0.5283, 0.3418, 0.5504, 0.3833, 0.6016, 0.3984, 0.5754, 0.3666, 0.5504, 0.3833, 0.5803, 0.4197, 0.6334, 0.4246, 0.6016, 0.3984, 0.5803, 0.4197, 0.6167, 0.4496, 0.6697, 0.444, 0.6334, 0.4246, 0.6167, 0.4496, 0.6582, 0.4717, 0.709, 0.4559, 0.6697, 0.444, 0.6582, 0.4717, 0.7032, 0.4854, 0.75, 0.4599, 0.709, 0.4559, 0.7032, 0.4854, 0.75, 0.49, 0.5441, 0.209, 0.5401, 0.25, 0.5401, 0.25, 0.5441, 0.209, 0.9559, 0.291, 0.9599, 0.25, 0.9599, 0.25, 0.9559, 0.291, 0.5754, 0.1334, 0.556, 0.1697, 0.556, 0.1697, 0.5754, 0.1334, 0.9599, 0.25, 0.9559, 0.209, 0.9559, 0.209, 0.9599, 0.25, 0.556, 0.1697, 0.5441, 0.209, 0.5441, 0.209, 0.556, 0.1697, 0.9559, 0.209, 0.944, 0.1697, 0.944, 0.1697, 0.9559, 0.209, 0.5441, 0.209, 0.5401, 0.25, 0.5401, 0.25, 0.5441, 0.209, 0.944, 0.1697, 0.9246, 0.1334, 0.9246, 0.1334, 0.944, 0.1697, 0.5401, 0.25, 0.5441, 0.291, 0.5441, 0.291, 0.5401, 0.25, 0.9246, 0.1334, 0.8984, 0.1016, 0.8984, 0.1016, 0.9246, 0.1334, 0.5441, 0.291, 0.556, 0.3303, 0.556, 0.3303, 0.5441, 0.291, 0.8984, 0.1016, 0.8666, 0.07544, 0.8666, 0.07544, 0.8984, 0.1016, 0.556, 0.3303, 0.5754, 0.3666, 0.5754, 0.3666, 0.556, 0.3303, 0.8666, 0.07544, 0.8303, 0.05604, 0.8303, 0.05604, 0.8666, 0.07544, 0.75, 0.4599, 0.791, 0.4559, 0.791, 0.4559, 0.75, 0.4599, 0.5754, 0.3666, 0.6016, 0.3984, 0.6016, 0.3984, 0.5754, 0.3666, 0.8303, 0.05604, 0.791, 0.0441, 0.791, 0.0441, 0.8303, 0.05604, 0.791, 0.4559, 0.8303, 0.444, 0.8303, 0.444, 0.791, 0.4559, 0.6016, 0.3984, 0.6334, 0.4246, 0.6334, 0.4246, 0.6016, 0.3984, 0.791, 0.0441, 0.75, 0.04006, 0.75, 0.04006, 0.791, 0.0441, 0.8303, 0.444, 0.8666, 0.4246, 0.8666, 0.4246, 0.8303, 0.444, 0.6334, 0.4246, 0.6697, 0.444, 0.6697, 0.444, 0.6334, 0.4246, 0.75, 0.04006, 0.709, 0.0441, 0.709, 0.0441, 0.75, 0.04006, 0.8666, 0.4246, 0.8984, 0.3984, 0.8984, 0.3984, 0.8666, 0.4246, 0.6697, 0.444, 0.709, 0.4559, 0.709, 0.4559, 0.6697, 0.444, 0.709, 0.0441, 0.6697, 0.05604, 0.6697, 0.05604, 0.709, 0.0441, 0.8984, 0.3984, 0.9246, 0.3666, 0.9246, 0.3666, 0.8984, 0.3984, 0.709, 0.4559, 0.75, 0.4599, 0.75, 0.4599, 0.709, 0.4559, 0.6697, 0.05604, 0.6334, 0.07544, 0.6334, 0.07544, 0.6697, 0.05604, 0.9246, 0.3666, 0.944, 0.3303, 0.944, 0.3303, 0.9246, 0.3666, 0.6334, 0.07544, 0.6016, 0.1016, 0.6016, 0.1016, 0.6334, 0.07544, 0.944, 0.3303, 0.9559, 0.291, 0.9559, 0.291, 0.944, 0.3303, 0.75, 0.4599, 0.791, 0.4559, 0.8303, 0.444, 0.8666, 0.4246, 0.8984, 0.3984, 0.9246, 0.3666, 0.944, 0.3303, 0.9559, 0.291, 0.9599, 0.25, 0.9559, 0.209, 0.944, 0.1697, 0.9246, 0.1334, 0.8984, 0.1016, 0.8666, 0.07544, 0.8303, 0.05604, 0.791, 0.0441, 0.75, 0.04006, 0.709, 0.0441, 0.6697, 0.05604, 0.6334, 0.07544, 0.6016, 0.1016, 0.5754, 0.1334, 0.556, 0.1697, 0.5441, 0.209, 0.5401, 0.25, 0.5441, 0.291, 0.556, 0.3303, 0.5754, 0.3666, 0.6016, 0.3984, 0.6334, 0.4246, 0.6697, 0.444, 0.709, 0.4559, 0.944, 0.1697, 0.9246, 0.1334, 0.9246, 0.1334, 0.944, 0.1697, 0.5401, 0.25, 0.5441, 0.291, 0.5441, 0.291, 0.5401, 0.25, 0.9246, 0.1334, 0.8984, 0.1016, 0.8984, 0.1016, 0.9246, 0.1334, 0.5441, 0.291, 0.556, 0.3303, 0.556, 0.3303, 0.5441, 0.291, 0.8984, 0.1016, 0.8666, 0.07544, 0.8666, 0.07544, 0.8984, 0.1016, 0.556, 0.3303, 0.5754, 0.3666, 0.5754, 0.3666, 0.556, 0.3303, 0.8666, 0.07544, 0.8303, 0.05604, 0.8303, 0.05604, 0.8666, 0.07544, 0.75, 0.4599, 0.791, 0.4559, 0.791, 0.4559, 0.75, 0.4599, 0.5754, 0.3666, 0.6016, 0.3984, 0.6016, 0.3984, 0.5754, 0.3666, 0.8303, 0.05604, 0.791, 0.0441, 0.791, 0.0441, 0.8303, 0.05604, 0.791, 0.4559, 0.8303, 0.444, 0.8303, 0.444, 0.791, 0.4559, 0.6016, 0.3984, 0.6334, 0.4246, 0.6334, 0.4246, 0.6016, 0.3984, 0.791, 0.0441, 0.75, 0.04006, 0.75, 0.04006, 0.791, 0.0441, 0.8303, 0.444, 0.8666, 0.4246, 0.8666, 0.4246, 0.8303, 0.444, 0.6334, 0.4246, 0.6697, 0.444, 0.6697, 0.444, 0.6334, 0.4246, 0.75, 0.04006, 0.709, 0.0441, 0.709, 0.0441, 0.75, 0.04006, 0.8666, 0.4246, 0.8984, 0.3984, 0.8984, 0.3984, 0.8666, 0.4246, 0.6697, 0.444, 0.709, 0.4559, 0.709, 0.4559, 0.6697, 0.444, 0.709, 0.0441, 0.6697, 0.05604, 0.6697, 0.05604, 0.709, 0.0441, 0.8984, 0.3984, 0.9246, 0.3666, 0.9246, 0.3666, 0.8984, 0.3984, 0.709, 0.4559, 0.75, 0.4599, 0.75, 0.4599, 0.709, 0.4559, 0.6697, 0.05604, 0.6334, 0.07544, 0.6334, 0.07544, 0.6697, 0.05604, 0.9246, 0.3666, 0.944, 0.3303, 0.944, 0.3303, 0.9246, 0.3666, 0.6334, 0.07544, 0.6016, 0.1016, 0.6016, 0.1016, 0.6334, 0.07544, 0.944, 0.3303, 0.9559, 0.291, 0.9559, 0.291, 0.944, 0.3303, 0.6016, 0.1016, 0.5754, 0.1334, 0.5754, 0.1334, 0.6016, 0.1016, 0.9559, 0.291, 0.9599, 0.25, 0.9599, 0.25, 0.9559, 0.291, 0.5754, 0.1334, 0.556, 0.1697, 0.556, 0.1697, 0.5754, 0.1334, 0.9599, 0.25, 0.9559, 0.209, 0.9559, 0.209, 0.9599, 0.25, 0.556, 0.1697, 0.5441, 0.209, 0.5441, 0.209, 0.556, 0.1697, 0.9559, 0.209, 0.944, 0.1697, 0.944, 0.1697, 0.9559, 0.209])
me_cube_003.update()
arm_armature = bpy.data.armatures.new('Armature')  # bones are not reproduced

# ---- objects
ob_cube_001 = bpy.data.objects.new('Cube.001', me_cube_002)
ob_cube_002 = bpy.data.objects.new('Cube.002', me_cube_003)
ob_armature = bpy.data.objects.new('Armature', arm_armature)

# ---- transforms, parenting, visibility, modifiers, constraints
ob_cube_001.location = (0.0, 0.0, 0.0)
ob_cube_002.parent = ob_armature
ob_cube_002.matrix_parent_inverse = Matrix(((1.0, 0.0, -0.0, 0.1322), (0.0, -4.371e-08, 1.0, -0.4096), (0.0, -1.0, -4.371e-08, 0.6176), (-0.0, 0.0, -0.0, 1.0)))
ob_cube_002.location = (-0.1336, 0.7048, -0.5979)
ob_armature.location = (-0.1322, 0.0, -1.443)

# ---- collection membership
col_collection.objects.link(ob_cube_001)
col_collection.objects.link(ob_cube_002)
col_collection.objects.link(ob_armature)

# ---- scene / render settings (as saved in the file)
scene.frame_start = 1; scene.frame_end = 250; scene.frame_set(1)
scene.render.engine = 'BLENDER_EEVEE_NEXT'
bpy.context.view_layer.update()

# ---- added for rendering (the .blend has no active camera and no usable light): camera, sun
cam_auto = bpy.data.cameras.new('AutoCamera')
cam_auto.lens = 50.0
cam_auto.sensor_width = 36.0
cam_auto.clip_end = 1000.0
ob_auto_camera = bpy.data.objects.new('AutoCamera', cam_auto)
scene.collection.objects.link(ob_auto_camera)
ob_auto_camera.location = (1.79639, -2.21104, 1.5112)
ob_auto_camera.rotation_euler = (1.09748, -7.21219e-08, 0.694738)
scene.camera = ob_auto_camera
light_auto_sun = bpy.data.lights.new('AutoSun', 'SUN')
light_auto_sun.energy = 3.0
light_auto_sun.angle = 0.0523599
ob_auto_sun = bpy.data.objects.new('AutoSun', light_auto_sun)
scene.collection.objects.link(ob_auto_sun)
ob_auto_sun.rotation_euler = (0.872665, 0.174533, 0.523599)
bpy.context.view_layer.update()
